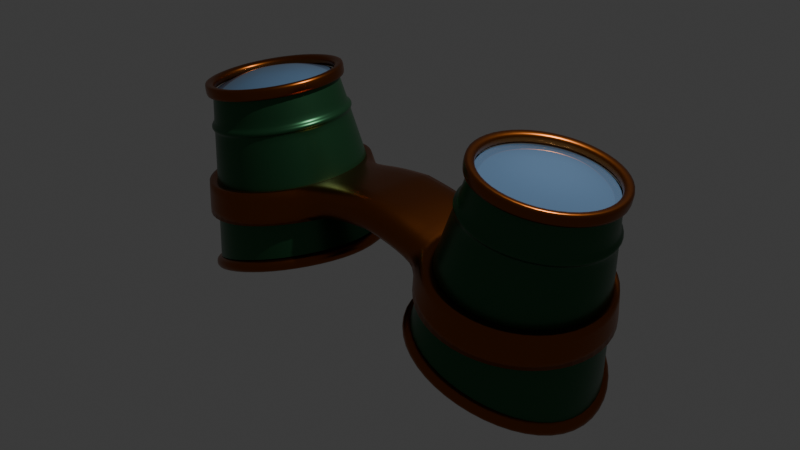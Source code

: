 # Source: Exercise_6__Gabbit_.blend  (saved by Blender 4.2.66; exported with 4.5.12 LTS)
import bpy
from mathutils import Matrix  # noqa: F401  (used for matrix-valued properties, if any)

bpy.ops.wm.read_factory_settings(use_empty=True)
scene = bpy.context.scene
scene.name = 'Scene'

# ---- collections
col_collection = bpy.data.collections.new('Collection'); scene.collection.children.link(col_collection)

# ---- materials (node trees are filled in below, after node groups)
mat_material_001 = bpy.data.materials.new('Material.001')
mat_material_002 = bpy.data.materials.new('Material.002')
mat_material = bpy.data.materials.new('Material')
mat_material.alpha_threshold = 0.0
mat_material.roughness = 0.5
mat_material.line_color = (0.0, 0.0, 0.0, 1.0)

# ---- material node trees
mat_material_001.use_nodes = True; mat_material_001.node_tree.nodes.clear()
_N = mat_material_001.node_tree.nodes; _L = mat_material_001.node_tree.links
n0 = _N.new('ShaderNodeBsdfPrincipled'); n0.name = 'Principled BSDF'; n0.location = (10, 300)
n0.inputs[0].default_value = (0.02947, 0.1193, 0.05006, 1.0)
n0.inputs[1].default_value = 0.7318
n0.inputs[2].default_value = 0.3182
n1 = _N.new('ShaderNodeOutputMaterial'); n1.name = 'Material Output'; n1.location = (300, 300)
_L.new(n0.outputs[0], n1.inputs[0])
n1.is_active_output = True
mat_material_002.use_nodes = True; mat_material_002.node_tree.nodes.clear()
_N = mat_material_002.node_tree.nodes; _L = mat_material_002.node_tree.links
n0 = _N.new('ShaderNodeBsdfPrincipled'); n0.name = 'Principled BSDF'; n0.location = (10, 300)
n0.inputs[0].default_value = (0.2893, 0.08239, 0.01697, 1.0)
n0.inputs[1].default_value = 1.0
n0.inputs[2].default_value = 0.3136
n1 = _N.new('ShaderNodeOutputMaterial'); n1.name = 'Material Output'; n1.location = (300, 300)
_L.new(n0.outputs[0], n1.inputs[0])
n1.is_active_output = True
mat_material.use_nodes = True; mat_material.node_tree.nodes.clear()
_N = mat_material.node_tree.nodes; _L = mat_material.node_tree.links
n0 = _N.new('ShaderNodeOutputMaterial'); n0.name = 'Material Output'; n0.location = (300, 300)
n1 = _N.new('ShaderNodeBsdfPrincipled'); n1.name = 'Principled BSDF'; n1.location = (10, 300)
n1.inputs[0].default_value = (0.2835, 0.4918, 0.8001, 1.0)
n1.inputs[1].default_value = 0.6864
n1.inputs[2].default_value = 0.0
n1.inputs[3].default_value = 1.45
_L.new(n1.outputs[0], n0.inputs[0])
n0.is_active_output = True

# ---- world
world_world = bpy.data.worlds.new('World'); scene.world = world_world
world_world.use_nodes = True; world_world.node_tree.nodes.clear()
_N = world_world.node_tree.nodes; _L = world_world.node_tree.links
n0 = _N.new('ShaderNodeOutputWorld'); n0.name = 'World Output'; n0.location = (300, 300)
n1 = _N.new('ShaderNodeBackground'); n1.name = 'Background'; n1.location = (10, 300)
n1.inputs[0].default_value = (0.05088, 0.05088, 0.05088, 1.0)
_L.new(n1.outputs[0], n0.inputs[0])
n0.is_active_output = True
world_world.color = (0.05088, 0.05088, 0.05088)
world_world.sun_shadow_jitter_overblur = 0.0

# ---- cameras
cam_camera = bpy.data.cameras.new('Camera')
cam_camera.clip_end = 100.0
cam_camera.ortho_scale = 7.314

# ---- lights
light_light = bpy.data.lights.new('Light', 'POINT')
light_light.energy = 1000.0
light_light.shadow_soft_size = 0.1

# ---- meshes
me_cylinder = bpy.data.meshes.new('Cylinder')
me_cylinder.from_pydata([(1.06e-11, 1.001, -0.6949), (1.408e-09, 0.7164, 1.007), (0.5007, 0.8672, -0.6439), (0.3582, 0.6205, 1.007), (0.8672, 0.5007, -0.6306), (0.6205, 0.3582, 1.007), (1.001, 4.568e-11, -0.6525), (0.7164, -1.408e-09, 1.007), (0.8672, -0.5007, -0.6306), (0.6205, -0.3582, 1.007), (0.5007, -0.8672, -0.6439), (0.3582, -0.6205, 1.007), (1.06e-11, -1.001, -0.6949), (1.408e-09, -0.7164, 1.007), (-0.5007, -0.8672, -0.7951), (-0.3582, -0.6205, 1.007), (-0.8672, -0.5007, -0.9174), (-0.6205, -0.3582, 1.007), (-1.001, 4.568e-11, -0.9861), (-0.7164, -1.408e-09, 1.007), (-0.8672, 0.5007, -0.9174), (-0.6205, 0.3582, 1.007), (-0.5007, 0.8672, -0.7951), (-0.3582, 0.6205, 1.007), (1.163e-09, 0.7659, 0.7106), (1.086e-09, 0.7813, 0.6178), (-0.0001031, 0.8035, 0.6803), (-0.0001031, 0.8089, 0.6481), (0.3916, 0.6783, 0.6181), (0.3837, 0.6645, 0.7108), (0.4053, 0.7021, 0.6484), (0.4025, 0.6973, 0.6806), (0.6788, 0.3919, 0.6182), (0.6649, 0.3839, 0.7109), (0.7025, 0.4056, 0.6485), (0.6976, 0.4028, 0.6807), (0.7829, -1.078e-09, 0.618), (0.7671, -1.157e-09, 0.7108), (0.8103, -8.371e-10, 0.6483), (0.8048, -8.644e-10, 0.6805), (0.6788, -0.3919, 0.6182), (0.6649, -0.3839, 0.7109), (0.7025, -0.4056, 0.6485), (0.6976, -0.4028, 0.6807), (0.3916, -0.6783, 0.6181), (0.3837, -0.6645, 0.7108), (0.4053, -0.7021, 0.6484), (0.4025, -0.6973, 0.6806), (1.086e-09, -0.7813, 0.6178), (1.163e-09, -0.7659, 0.7106), (-0.0001031, -0.8089, 0.6481), (-0.0001031, -0.8035, 0.6803), (-0.3889, -0.6736, 0.6172), (-0.3816, -0.6609, 0.7101), (-0.4029, -0.6976, 0.6475), (-0.4003, -0.6932, 0.6798), (-0.6703, -0.387, 0.6166), (-0.6584, -0.3801, 0.7097), (-0.6945, -0.4009, 0.647), (-0.6904, -0.3985, 0.6793), (-0.7721, -1.132e-09, 0.6163), (-0.7588, -1.198e-09, 0.7094), (-0.8001, -8.89e-10, 0.6467), (-0.7955, -9.118e-10, 0.679), (-0.6703, 0.387, 0.6166), (-0.6584, 0.3801, 0.7097), (-0.6945, 0.4009, 0.647), (-0.6904, 0.3985, 0.6793), (-0.3889, 0.6736, 0.6172), (-0.3816, 0.6609, 0.7101), (-0.4029, 0.6976, 0.6475), (-0.4003, 0.6932, 0.6798), (8.641e-10, 0.8268, 0.3467), (0.415, 0.7189, 0.3473), (-0.4104, 0.7108, 0.3458), (0.7197, 0.4155, 0.3474), (0.8295, -8.386e-10, 0.3472), (0.7197, -0.4155, 0.3474), (0.415, -0.7189, 0.3473), (8.641e-10, -0.8268, 0.3467), (-0.4104, -0.7108, 0.3458), (-0.7052, -0.4071, 0.3448), (-0.811, -9.323e-10, 0.3443), (-0.7052, 0.4071, 0.3448), (0.4418, 0.7653, 0.0372), (0.7664, 0.4425, 0.03743), (0.8828, -5.643e-10, 0.03705), (0.7664, -0.4425, 0.03743), (0.4418, -0.7653, 0.0372), (6.098e-10, -0.8788, 0.03637), (-0.435, -0.7534, 0.03494), (-0.7452, -0.4302, 0.03349), (-0.8556, -7.033e-10, 0.03278), (-0.7452, 0.4302, 0.03349), (6.098e-10, 0.8788, 0.03637), (-0.435, 0.7534, 0.03494)], [], [(74, 68, 25, 72), (75, 32, 36, 76), (76, 36, 40, 77), (77, 40, 44, 78), (78, 44, 48, 79), (79, 48, 52, 80), (80, 52, 56, 81), (81, 56, 60, 82), (82, 60, 64, 83), (83, 64, 68, 74), (72, 25, 28, 73), (73, 28, 32, 75), (65, 21, 23, 69), (61, 19, 21, 65), (57, 17, 19, 61), (53, 15, 17, 57), (49, 13, 15, 53), (45, 11, 13, 49), (41, 9, 11, 45), (37, 7, 9, 41), (33, 5, 7, 37), (29, 3, 5, 33), (24, 1, 3, 29), (69, 24, 26, 71), (71, 26, 27, 70), (70, 27, 25, 68), (65, 69, 71, 67), (67, 71, 70, 66), (66, 70, 68, 64), (61, 65, 67, 63), (63, 67, 66, 62), (62, 66, 64, 60), (57, 61, 63, 59), (59, 63, 62, 58), (58, 62, 60, 56), (53, 57, 59, 55), (55, 59, 58, 54), (54, 58, 56, 52), (49, 53, 55, 51), (51, 55, 54, 50), (50, 54, 52, 48), (45, 49, 51, 47), (47, 51, 50, 46), (46, 50, 48, 44), (41, 45, 47, 43), (43, 47, 46, 42), (42, 46, 44, 40), (37, 41, 43, 39), (39, 43, 42, 38), (38, 42, 40, 36), (33, 37, 39, 35), (35, 39, 38, 34), (34, 38, 36, 32), (29, 33, 35, 31), (31, 35, 34, 30), (30, 34, 32, 28), (24, 29, 31, 26), (26, 31, 30, 27), (27, 30, 28, 25), (69, 23, 1, 24), (84, 73, 75, 85), (94, 72, 73, 84), (93, 83, 74, 95), (92, 82, 83, 93), (91, 81, 82, 92), (90, 80, 81, 91), (89, 79, 80, 90), (88, 78, 79, 89), (87, 77, 78, 88), (86, 76, 77, 87), (85, 75, 76, 86), (95, 74, 72, 94), (22, 95, 94, 0), (4, 85, 86, 6), (6, 86, 87, 8), (8, 87, 88, 10), (10, 88, 89, 12), (12, 89, 90, 14), (14, 90, 91, 16), (16, 91, 92, 18), (18, 92, 93, 20), (20, 93, 95, 22), (0, 94, 84, 2), (2, 84, 85, 4)])
me_cylinder.polygons.foreach_set('use_smooth', [True] * 84)
_k = {(0, 2): 0.5, (2, 4): 0.5, (4, 6): 0.5, (6, 8): 0.5, (8, 10): 0.5, (10, 12): 0.5, (12, 14): 0.5, (14, 16): 0.5, (16, 18): 0.5, (18, 20): 0.5, (20, 22): 0.5, (0, 22): 0.5, (24, 69): 0.4, (25, 68): 0.4, (65, 69): 0.4, (64, 68): 0.4, (61, 65): 0.4, (60, 64): 0.4, (57, 61): 0.4, (56, 60): 0.4, (53, 57): 0.4, (52, 56): 0.4, (49, 53): 0.4, (48, 52): 0.4, (45, 49): 0.4, (44, 48): 0.4, (41, 45): 0.4, (40, 44): 0.4, (37, 41): 0.4, (36, 40): 0.4, (33, 37): 0.4, (32, 36): 0.4, (29, 33): 0.4, (28, 32): 0.4, (24, 29): 0.4, (25, 28): 0.4}
me_cylinder.attributes.new('crease_edge', 'FLOAT', 'EDGE').data.foreach_set('value', [_k.get((min(e.vertices), max(e.vertices)), 0.0) for e in me_cylinder.edges])
_uv = me_cylinder.uv_layers.new(name='UVMap')
_uv.uv.foreach_set('vector', [0.08333, 0.8165, 0.08333, 0.8918, 7.451e-08, 0.8856, 7.451e-08, 0.806, 0.8333, 0.7986, 0.8333, 0.8812, 0.75, 0.8827, 0.75, 0.8011, 0.75, 0.8011, 0.75, 0.8827, 0.6667, 0.8812, 0.6667, 0.7986, 0.6667, 0.7986, 0.6667, 0.8812, 0.5833, 0.8821, 0.5833, 0.8001, 0.5833, 0.8001, 0.5833, 0.8821, 0.5, 0.8856, 0.5, 0.806, 0.5, 0.806, 0.5, 0.8856, 0.4167, 0.8918, 0.4167, 0.8165, 0.4167, 0.8165, 0.4167, 0.8918, 0.3333, 0.8985, 0.3333, 0.8279, 0.3333, 0.8279, 0.3333, 0.8985, 0.25, 0.9019, 0.25, 0.8337, 0.25, 0.8337, 0.25, 0.9019, 0.1667, 0.8985, 0.1667, 0.8279, 0.1667, 0.8279, 0.1667, 0.8985, 0.08333, 0.8918, 0.08333, 0.8165, 1.0, 0.806, 1.0, 0.8856, 0.9167, 0.8821, 0.9167, 0.8001, 0.9167, 0.8001, 0.9167, 0.8821, 0.8333, 0.8812, 0.8333, 0.7986, 0.1667, 0.9227, 0.1667, 1.0, 0.08333, 1.0, 0.08333, 0.9176, 0.25, 0.9253, 0.25, 1.0, 0.1667, 1.0, 0.1667, 0.9227, 0.3333, 0.9227, 0.3333, 1.0, 0.25, 1.0, 0.25, 0.9253, 0.4167, 0.9176, 0.4167, 1.0, 0.3333, 1.0, 0.3333, 0.9227, 0.5, 0.9128, 0.5, 1.0, 0.4167, 1.0, 0.4167, 0.9176, 0.5833, 0.9102, 0.5833, 1.0, 0.5, 1.0, 0.5, 0.9128, 0.6667, 0.9095, 0.6667, 1.0, 0.5833, 1.0, 0.5833, 0.9102, 0.75, 0.9107, 0.75, 1.0, 0.6667, 1.0, 0.6667, 0.9095, 0.8333, 0.9095, 0.8333, 1.0, 0.75, 1.0, 0.75, 0.9107, 0.9167, 0.9102, 0.9167, 1.0, 0.8333, 1.0, 0.8333, 0.9095, 1.0, 0.9128, 1.0, 1.0, 0.9167, 1.0, 0.9167, 0.9102, 0.08333, 0.9176, 7.451e-08, 0.9128, 7.451e-08, 0.9037, 0.08333, 0.909, 0.08333, 0.909, 7.451e-08, 0.9037, 7.451e-08, 0.8947, 0.08333, 0.9004, 0.08333, 0.9004, 7.451e-08, 0.8947, 7.451e-08, 0.8856, 0.08333, 0.8918, 0.1667, 0.9227, 0.08333, 0.9176, 0.08333, 0.909, 0.1667, 0.9146, 0.1667, 0.9146, 0.08333, 0.909, 0.08333, 0.9004, 0.1667, 0.9066, 0.1667, 0.9066, 0.08333, 0.9004, 0.08333, 0.8918, 0.1667, 0.8985, 0.25, 0.9253, 0.1667, 0.9227, 0.1667, 0.9146, 0.25, 0.9175, 0.25, 0.9175, 0.1667, 0.9146, 0.1667, 0.9066, 0.25, 0.9097, 0.25, 0.9097, 0.1667, 0.9066, 0.1667, 0.8985, 0.25, 0.9019, 0.3333, 0.9227, 0.25, 0.9253, 0.25, 0.9175, 0.3333, 0.9146, 0.3333, 0.9146, 0.25, 0.9175, 0.25, 0.9097, 0.3333, 0.9066, 0.3333, 0.9066, 0.25, 0.9097, 0.25, 0.9019, 0.3333, 0.8985, 0.4167, 0.9176, 0.3333, 0.9227, 0.3333, 0.9146, 0.4167, 0.909, 0.4167, 0.909, 0.3333, 0.9146, 0.3333, 0.9066, 0.4167, 0.9004, 0.4167, 0.9004, 0.3333, 0.9066, 0.3333, 0.8985, 0.4167, 0.8918, 0.5, 0.9128, 0.4167, 0.9176, 0.4167, 0.909, 0.5, 0.9037, 0.5, 0.9037, 0.4167, 0.909, 0.4167, 0.9004, 0.5, 0.8947, 0.5, 0.8947, 0.4167, 0.9004, 0.4167, 0.8918, 0.5, 0.8856, 0.5833, 0.9102, 0.5, 0.9128, 0.5, 0.9037, 0.5833, 0.9009, 0.5833, 0.9009, 0.5, 0.9037, 0.5, 0.8947, 0.5833, 0.8915, 0.5833, 0.8915, 0.5, 0.8947, 0.5, 0.8856, 0.5833, 0.8821, 0.6667, 0.9095, 0.5833, 0.9102, 0.5833, 0.9009, 0.6667, 0.9001, 0.6667, 0.9001, 0.5833, 0.9009, 0.5833, 0.8915, 0.6667, 0.8906, 0.6667, 0.8906, 0.5833, 0.8915, 0.5833, 0.8821, 0.6667, 0.8812, 0.75, 0.9107, 0.6667, 0.9095, 0.6667, 0.9001, 0.75, 0.9014, 0.75, 0.9014, 0.6667, 0.9001, 0.6667, 0.8906, 0.75, 0.892, 0.75, 0.892, 0.6667, 0.8906, 0.6667, 0.8812, 0.75, 0.8827, 0.8333, 0.9095, 0.75, 0.9107, 0.75, 0.9014, 0.8333, 0.9001, 0.8333, 0.9001, 0.75, 0.9014, 0.75, 0.892, 0.8333, 0.8906, 0.8333, 0.8906, 0.75, 0.892, 0.75, 0.8827, 0.8333, 0.8812, 0.9167, 0.9102, 0.8333, 0.9095, 0.8333, 0.9001, 0.9167, 0.9009, 0.9167, 0.9009, 0.8333, 0.9001, 0.8333, 0.8906, 0.9167, 0.8915, 0.9167, 0.8915, 0.8333, 0.8906, 0.8333, 0.8812, 0.9167, 0.8821, 1.0, 0.9128, 0.9167, 0.9102, 0.9167, 0.9009, 1.0, 0.9037, 1.0, 0.9037, 0.9167, 0.9009, 0.9167, 0.8915, 1.0, 0.8947, 1.0, 0.8947, 0.9167, 0.8915, 0.9167, 0.8821, 1.0, 0.8856, 0.08333, 0.9176, 0.08333, 1.0, 7.451e-08, 1.0, 7.451e-08, 0.9128, 0.9167, 0.7062, 0.9167, 0.8001, 0.8333, 0.7986, 0.8333, 0.7039, 1.0, 0.7148, 1.0, 0.806, 0.9167, 0.8001, 0.9167, 0.7062, 0.1667, 0.747, 0.1667, 0.8279, 0.08333, 0.8165, 0.08333, 0.7303, 0.25, 0.7556, 0.25, 0.8337, 0.1667, 0.8279, 0.1667, 0.747, 0.3333, 0.747, 0.3333, 0.8279, 0.25, 0.8337, 0.25, 0.7556, 0.4167, 0.7303, 0.4167, 0.8165, 0.3333, 0.8279, 0.3333, 0.747, 0.5, 0.7148, 0.5, 0.806, 0.4167, 0.8165, 0.4167, 0.7303, 0.5833, 0.7062, 0.5833, 0.8001, 0.5, 0.806, 0.5, 0.7148, 0.6667, 0.7039, 0.6667, 0.7986, 0.5833, 0.8001, 0.5833, 0.7062, 0.75, 0.7077, 0.75, 0.8011, 0.6667, 0.7986, 0.6667, 0.7039, 0.8333, 0.7039, 0.8333, 0.7986, 0.75, 0.8011, 0.75, 0.7077, 0.08333, 0.7303, 0.08333, 0.8165, 7.451e-08, 0.806, 7.451e-08, 0.7148, 0.08333, 0.5, 0.08333, 0.7303, 7.451e-08, 0.7148, 7.451e-08, 0.5, 0.8333, 0.5, 0.8333, 0.7039, 0.75, 0.7077, 0.75, 0.5, 0.75, 0.5, 0.75, 0.7077, 0.6667, 0.7039, 0.6667, 0.5, 0.6667, 0.5, 0.6667, 0.7039, 0.5833, 0.7062, 0.5833, 0.5, 0.5833, 0.5, 0.5833, 0.7062, 0.5, 0.7148, 0.5, 0.5, 0.5, 0.5, 0.5, 0.7148, 0.4167, 0.7303, 0.4167, 0.5, 0.4167, 0.5, 0.4167, 0.7303, 0.3333, 0.747, 0.3333, 0.5, 0.3333, 0.5, 0.3333, 0.747, 0.25, 0.7556, 0.25, 0.5, 0.25, 0.5, 0.25, 0.7556, 0.1667, 0.747, 0.1667, 0.5, 0.1667, 0.5, 0.1667, 0.747, 0.08333, 0.7303, 0.08333, 0.5, 1.0, 0.5, 1.0, 0.7148, 0.9167, 0.7062, 0.9167, 0.5, 0.9167, 0.5, 0.9167, 0.7062, 0.8333, 0.7039, 0.8333, 0.5])
me_cylinder.materials.append(mat_material_001)
me_cylinder.update()
me_cylinder_001 = bpy.data.meshes.new('Cylinder.001')
me_cylinder_001.from_pydata([(1.827e-10, 0.9317, -0.7037), (0.4659, 0.8069, -0.6562), (0.8069, 0.4659, -0.6438), (0.9317, -1.303e-10, -0.6643), (0.8069, -0.4659, -0.6438), (0.4659, -0.8069, -0.6562), (1.827e-10, -0.9317, -0.7037), (-0.4659, -0.8069, -0.7969), (-0.8069, -0.4659, -0.9107), (-0.9317, -1.303e-10, -0.9746), (-0.8069, 0.4659, -0.9107), (-0.4659, 0.8069, -0.7969), (1.728e-10, 0.9304, -0.8356), (0.4652, 0.8058, -0.7882), (0.8058, 0.4652, -0.7758), (0.9304, -1.728e-10, -0.7962), (0.8058, -0.4652, -0.7758), (0.4652, -0.8058, -0.7882), (1.728e-10, -0.9304, -0.8356), (-0.4652, -0.8058, -0.9289), (-0.8058, -0.4652, -1.043), (-0.9304, -1.728e-10, -1.107), (-0.8058, 0.4652, -1.043), (-0.4652, 0.8058, -0.9289), (5.489e-10, 1.072, -0.6949), (0.5362, 0.9288, -0.6439), (0.9288, 0.5362, -0.6306), (1.072, 2.366e-09, -0.6525), (0.9288, -0.5362, -0.6306), (0.5362, -0.9288, -0.6439), (5.489e-10, -1.072, -0.6949), (-0.5362, -0.9288, -0.7951), (-0.9288, -0.5362, -0.9174), (-1.072, 2.366e-09, -0.9861), (-0.9288, 0.5362, -0.9174), (-0.5362, 0.9288, -0.7951), (5.489e-10, 1.072, -0.8367), (0.5362, 0.9288, -0.7857), (0.9288, 0.5362, -0.7724), (1.072, 2.366e-09, -0.7944), (0.9288, -0.5362, -0.7724), (0.5362, -0.9288, -0.7857), (5.489e-10, -1.072, -0.8367), (-0.5362, -0.9288, -0.937), (-0.9288, -0.5362, -1.059), (-1.072, 2.366e-09, -1.128), (-0.9288, 0.5362, -1.059), (-0.5362, 0.9288, -0.937)], [], [(17, 16, 40, 41), (12, 23, 47, 36), (0, 1, 25, 24), (16, 15, 39, 40), (7, 8, 32, 31), (2, 3, 27, 26), (23, 22, 46, 47), (15, 14, 38, 39), (22, 21, 45, 46), (9, 10, 34, 33), (4, 5, 29, 28), (14, 13, 37, 38), (27, 28, 40, 39), (35, 24, 36, 47), (24, 25, 37, 36), (26, 27, 39, 38), (34, 35, 47, 46), (25, 26, 38, 37), (33, 34, 46, 45), (32, 33, 45, 44), (31, 32, 44, 43), (30, 31, 43, 42), (29, 30, 42, 41), (28, 29, 41, 40), (5, 6, 30, 29), (10, 11, 35, 34), (18, 17, 41, 42), (3, 4, 28, 27), (8, 9, 33, 32), (19, 18, 42, 43), (20, 19, 43, 44), (1, 2, 26, 25), (6, 7, 31, 30), (13, 12, 36, 37), (11, 0, 24, 35), (21, 20, 44, 45), (13, 14, 2, 1), (14, 15, 3, 2), (15, 16, 4, 3), (16, 17, 5, 4), (17, 18, 6, 5), (18, 19, 7, 6), (19, 20, 8, 7), (20, 21, 9, 8), (21, 22, 10, 9), (22, 23, 11, 10), (23, 12, 0, 11), (12, 13, 1, 0)])
me_cylinder_001.polygons.foreach_set('use_smooth', [True] * 48)
_k = {(0, 1): 0.5, (1, 2): 0.5, (2, 3): 0.5, (3, 4): 0.5, (4, 5): 0.5, (5, 6): 0.5, (6, 7): 0.5, (7, 8): 0.5, (8, 9): 0.5, (9, 10): 0.5, (10, 11): 0.5, (0, 11): 0.5}
me_cylinder_001.attributes.new('crease_edge', 'FLOAT', 'EDGE').data.foreach_set('value', [_k.get((min(e.vertices), max(e.vertices)), 0.0) for e in me_cylinder_001.edges])
_uv = me_cylinder_001.uv_layers.new(name='UVMap')
_uv.uv.foreach_set('vector', [0.0, 0.0, 0.0, 0.0, 0.0, 0.0, 0.0, 0.0, 0.0, 0.0, 0.0, 0.0, 0.0, 0.0, 0.0, 0.0, 1.0, 0.5, 0.9167, 0.5, 0.9167, 0.5, 1.0, 0.5, 0.0, 0.0, 0.0, 0.0, 0.0, 0.0, 0.0, 0.0, 0.4167, 0.5, 0.3333, 0.5, 0.3333, 0.5, 0.4167, 0.5, 0.8333, 0.5, 0.75, 0.5, 0.75, 0.5, 0.8333, 0.5, 0.0, 0.0, 0.0, 0.0, 0.0, 0.0, 0.0, 0.0, 0.0, 0.0, 0.0, 0.0, 0.0, 0.0, 0.0, 0.0, 0.0, 0.0, 0.0, 0.0, 0.0, 0.0, 0.0, 0.0, 0.25, 0.5, 0.1667, 0.5, 0.1667, 0.5, 0.25, 0.5, 0.6667, 0.5, 0.5833, 0.5, 0.5833, 0.5, 0.6667, 0.5, 0.0, 0.0, 0.0, 0.0, 0.0, 0.0, 0.0, 0.0, 0.75, 0.5, 0.6667, 0.5, 0.6667, 0.5, 0.75, 0.5, 0.08333, 0.5, 7.451e-08, 0.5, 7.451e-08, 0.5, 0.08333, 0.5, 1.0, 0.5, 0.9167, 0.5, 0.9167, 0.5, 1.0, 0.5, 0.8333, 0.5, 0.75, 0.5, 0.75, 0.5, 0.8333, 0.5, 0.1667, 0.5, 0.08333, 0.5, 0.08333, 0.5, 0.1667, 0.5, 0.9167, 0.5, 0.8333, 0.5, 0.8333, 0.5, 0.9167, 0.5, 0.25, 0.5, 0.1667, 0.5, 0.1667, 0.5, 0.25, 0.5, 0.3333, 0.5, 0.25, 0.5, 0.25, 0.5, 0.3333, 0.5, 0.4167, 0.5, 0.3333, 0.5, 0.3333, 0.5, 0.4167, 0.5, 0.5, 0.5, 0.4167, 0.5, 0.4167, 0.5, 0.5, 0.5, 0.5833, 0.5, 0.5, 0.5, 0.5, 0.5, 0.5833, 0.5, 0.6667, 0.5, 0.5833, 0.5, 0.5833, 0.5, 0.6667, 0.5, 0.5833, 0.5, 0.5, 0.5, 0.5, 0.5, 0.5833, 0.5, 0.1667, 0.5, 0.08333, 0.5, 0.08333, 0.5, 0.1667, 0.5, 0.0, 0.0, 0.0, 0.0, 0.0, 0.0, 0.0, 0.0, 0.75, 0.5, 0.6667, 0.5, 0.6667, 0.5, 0.75, 0.5, 0.3333, 0.5, 0.25, 0.5, 0.25, 0.5, 0.3333, 0.5, 0.0, 0.0, 0.0, 0.0, 0.0, 0.0, 0.0, 0.0, 0.0, 0.0, 0.0, 0.0, 0.0, 0.0, 0.0, 0.0, 0.9167, 0.5, 0.8333, 0.5, 0.8333, 0.5, 0.9167, 0.5, 0.5, 0.5, 0.4167, 0.5, 0.4167, 0.5, 0.5, 0.5, 0.0, 0.0, 0.0, 0.0, 0.0, 0.0, 0.0, 0.0, 0.08333, 0.5, 7.451e-08, 0.5, 7.451e-08, 0.5, 0.08333, 0.5, 0.0, 0.0, 0.0, 0.0, 0.0, 0.0, 0.0, 0.0, 0.0, 0.0, 0.0, 0.0, 0.8333, 0.5, 0.9167, 0.5, 0.0, 0.0, 0.0, 0.0, 0.75, 0.5, 0.8333, 0.5, 0.0, 0.0, 0.0, 0.0, 0.6667, 0.5, 0.75, 0.5, 0.0, 0.0, 0.0, 0.0, 0.5833, 0.5, 0.6667, 0.5, 0.0, 0.0, 0.0, 0.0, 0.5, 0.5, 0.5833, 0.5, 0.0, 0.0, 0.0, 0.0, 0.4167, 0.5, 0.5, 0.5, 0.0, 0.0, 0.0, 0.0, 0.3333, 0.5, 0.4167, 0.5, 0.0, 0.0, 0.0, 0.0, 0.25, 0.5, 0.3333, 0.5, 0.0, 0.0, 0.0, 0.0, 0.1667, 0.5, 0.25, 0.5, 0.0, 0.0, 0.0, 0.0, 0.08333, 0.5, 0.1667, 0.5, 0.0, 0.0, 0.0, 0.0, 7.451e-08, 0.5, 0.08333, 0.5, 0.0, 0.0, 0.0, 0.0, 0.9167, 0.5, 1.0, 0.5])
me_cylinder_001.materials.append(mat_material_002)
me_cylinder_001.update()
me_cylinder_002 = bpy.data.meshes.new('Cylinder.002')
me_cylinder_002.from_pydata([(-0.3926, 0.6799, 1.007), (-0.3448, 0.5973, 1.01), (8.181e-10, 0.7851, 1.007), (-0.6799, 0.3926, 1.007), (-0.3926, 0.6799, 1.134), (8.181e-10, 0.7851, 1.134), (-0.6799, 0.3926, 1.134), (-0.335, 0.5803, 1.132), (7.837e-10, 0.67, 1.132), (-0.5803, 0.335, 1.132), (-0.67, -2.327e-10, 1.132), (-0.5803, -0.335, 1.132), (-0.7851, -1.543e-09, 1.134), (-0.6799, -0.3926, 1.134), (-0.7851, -1.543e-09, 1.007), (-0.6897, -1.356e-09, 1.01), (-0.6799, -0.3926, 1.007), (-0.5973, -0.3448, 1.01), (-0.3926, -0.6799, 1.007), (-0.3448, -0.5973, 1.01), (8.181e-10, -0.7851, 1.007), (-0.3926, -0.6799, 1.134), (8.181e-10, -0.7851, 1.134), (-0.335, -0.5803, 1.132), (7.837e-10, -0.67, 1.132), (0.335, -0.5803, 1.132), (0.5803, -0.335, 1.132), (0.3926, -0.6799, 1.134), (0.6799, -0.3926, 1.134), (0.3926, -0.6799, 1.007), (0.3448, -0.5973, 1.01), (0.6799, -0.3926, 1.007), (0.5973, -0.3448, 1.01), (0.7851, -1.543e-09, 1.007), (0.6897, -1.356e-09, 1.01), (0.6799, 0.3926, 1.007), (0.7851, -1.543e-09, 1.134), (0.6799, 0.3926, 1.134), (0.67, -2.327e-10, 1.132), (0.5803, 0.335, 1.132), (0.335, 0.5803, 1.132), (0.3926, 0.6799, 1.134), (0.3926, 0.6799, 1.007), (0.3448, 0.5973, 1.01), (0.5973, 0.3448, 1.01), (8.916e-10, 0.6897, 1.01), (8.916e-10, -0.6897, 1.01), (-0.5973, 0.3448, 1.01)], [], [(45, 1, 0, 2), (1, 47, 3, 0), (2, 0, 4, 5), (0, 3, 6, 4), (5, 4, 7, 8), (4, 6, 9, 7), (6, 12, 10, 9), (12, 13, 11, 10), (3, 14, 12, 6), (14, 16, 13, 12), (47, 15, 14, 3), (15, 17, 16, 14), (17, 19, 18, 16), (16, 18, 21, 13), (19, 46, 20, 18), (18, 20, 22, 21), (13, 21, 23, 11), (21, 22, 24, 23), (22, 27, 25, 24), (27, 28, 26, 25), (20, 29, 27, 22), (29, 31, 28, 27), (46, 30, 29, 20), (30, 32, 31, 29), (32, 34, 33, 31), (31, 33, 36, 28), (34, 44, 35, 33), (33, 35, 37, 36), (28, 36, 38, 26), (36, 37, 39, 38), (37, 41, 40, 39), (41, 5, 8, 40), (35, 42, 41, 37), (42, 2, 5, 41), (43, 45, 2, 42), (44, 43, 42, 35), (45, 43, 40, 8), (43, 44, 39, 40), (44, 34, 38, 39), (34, 32, 26, 38), (32, 30, 25, 26), (30, 46, 24, 25), (46, 19, 23, 24), (19, 17, 11, 23), (17, 15, 10, 11), (15, 47, 9, 10), (47, 1, 7, 9), (1, 45, 8, 7)])
me_cylinder_002.polygons.foreach_set('use_smooth', [True] * 48)
_k = {(0, 2): 0.4, (0, 3): 0.4, (4, 5): 0.4, (4, 6): 0.4, (6, 12): 0.4, (12, 13): 0.4, (3, 14): 0.4, (14, 16): 0.4, (16, 18): 0.4, (18, 20): 0.4, (13, 21): 0.4, (21, 22): 0.4, (22, 27): 0.4, (27, 28): 0.4, (20, 29): 0.4, (29, 31): 0.4, (31, 33): 0.4, (33, 35): 0.4, (28, 36): 0.4, (36, 37): 0.4, (37, 41): 0.4, (5, 41): 0.4, (35, 42): 0.4, (2, 42): 0.4}
me_cylinder_002.attributes.new('crease_edge', 'FLOAT', 'EDGE').data.foreach_set('value', [_k.get((min(e.vertices), max(e.vertices)), 0.0) for e in me_cylinder_002.edges])
_uv = me_cylinder_002.uv_layers.new(name='UVMap')
_uv.uv.foreach_set('vector', [7.451e-08, 1.0, 0.08333, 1.0, 0.08333, 1.0, 7.451e-08, 1.0, 0.08333, 1.0, 0.1667, 1.0, 0.1667, 1.0, 0.08333, 1.0, 7.451e-08, 1.0, 0.08333, 1.0, 0.08333, 1.0, 7.451e-08, 1.0, 0.08333, 1.0, 0.1667, 1.0, 0.1667, 1.0, 0.08333, 1.0, 7.451e-08, 1.0, 0.08333, 1.0, 0.08333, 1.0, 7.451e-08, 1.0, 0.08333, 1.0, 0.1667, 1.0, 0.1667, 1.0, 0.08333, 1.0, 0.1667, 1.0, 0.25, 1.0, 0.25, 1.0, 0.1667, 1.0, 0.25, 1.0, 0.3333, 1.0, 0.3333, 1.0, 0.25, 1.0, 0.1667, 1.0, 0.25, 1.0, 0.25, 1.0, 0.1667, 1.0, 0.25, 1.0, 0.3333, 1.0, 0.3333, 1.0, 0.25, 1.0, 0.1667, 1.0, 0.25, 1.0, 0.25, 1.0, 0.1667, 1.0, 0.25, 1.0, 0.3333, 1.0, 0.3333, 1.0, 0.25, 1.0, 0.3333, 1.0, 0.4167, 1.0, 0.4167, 1.0, 0.3333, 1.0, 0.3333, 1.0, 0.4167, 1.0, 0.4167, 1.0, 0.3333, 1.0, 0.4167, 1.0, 0.5, 1.0, 0.5, 1.0, 0.4167, 1.0, 0.4167, 1.0, 0.5, 1.0, 0.5, 1.0, 0.4167, 1.0, 0.3333, 1.0, 0.4167, 1.0, 0.4167, 1.0, 0.3333, 1.0, 0.4167, 1.0, 0.5, 1.0, 0.5, 1.0, 0.4167, 1.0, 0.5, 1.0, 0.5833, 1.0, 0.5833, 1.0, 0.5, 1.0, 0.5833, 1.0, 0.6667, 1.0, 0.6667, 1.0, 0.5833, 1.0, 0.5, 1.0, 0.5833, 1.0, 0.5833, 1.0, 0.5, 1.0, 0.5833, 1.0, 0.6667, 1.0, 0.6667, 1.0, 0.5833, 1.0, 0.5, 1.0, 0.5833, 1.0, 0.5833, 1.0, 0.5, 1.0, 0.5833, 1.0, 0.6667, 1.0, 0.6667, 1.0, 0.5833, 1.0, 0.6667, 1.0, 0.75, 1.0, 0.75, 1.0, 0.6667, 1.0, 0.6667, 1.0, 0.75, 1.0, 0.75, 1.0, 0.6667, 1.0, 0.75, 1.0, 0.8333, 1.0, 0.8333, 1.0, 0.75, 1.0, 0.75, 1.0, 0.8333, 1.0, 0.8333, 1.0, 0.75, 1.0, 0.6667, 1.0, 0.75, 1.0, 0.75, 1.0, 0.6667, 1.0, 0.75, 1.0, 0.8333, 1.0, 0.8333, 1.0, 0.75, 1.0, 0.8333, 1.0, 0.9167, 1.0, 0.9167, 1.0, 0.8333, 1.0, 0.9167, 1.0, 1.0, 1.0, 1.0, 1.0, 0.9167, 1.0, 0.8333, 1.0, 0.9167, 1.0, 0.9167, 1.0, 0.8333, 1.0, 0.9167, 1.0, 1.0, 1.0, 1.0, 1.0, 0.9167, 1.0, 0.9167, 1.0, 1.0, 1.0, 1.0, 1.0, 0.9167, 1.0, 0.8333, 1.0, 0.9167, 1.0, 0.9167, 1.0, 0.8333, 1.0, 1.0, 1.0, 0.9167, 1.0, 0.9167, 1.0, 1.0, 1.0, 0.9167, 1.0, 0.8333, 1.0, 0.8333, 1.0, 0.9167, 1.0, 0.8333, 1.0, 0.75, 1.0, 0.75, 1.0, 0.8333, 1.0, 0.75, 1.0, 0.6667, 1.0, 0.6667, 1.0, 0.75, 1.0, 0.6667, 1.0, 0.5833, 1.0, 0.5833, 1.0, 0.6667, 1.0, 0.5833, 1.0, 0.5, 1.0, 0.5, 1.0, 0.5833, 1.0, 0.5, 1.0, 0.4167, 1.0, 0.4167, 1.0, 0.5, 1.0, 0.4167, 1.0, 0.3333, 1.0, 0.3333, 1.0, 0.4167, 1.0, 0.3333, 1.0, 0.25, 1.0, 0.25, 1.0, 0.3333, 1.0, 0.25, 1.0, 0.1667, 1.0, 0.1667, 1.0, 0.25, 1.0, 0.1667, 1.0, 0.08333, 1.0, 0.08333, 1.0, 0.1667, 1.0, 0.08333, 1.0, 7.451e-08, 1.0, 7.451e-08, 1.0, 0.08333, 1.0])
me_cylinder_002.materials.append(mat_material_002)
me_cylinder_002.update()
me_cylinder_003 = bpy.data.meshes.new('Cylinder.003')
me_cylinder_003.from_pydata([(-1.716, 0.7741, -0.1009), (-1.303, 0.6775, -0.03471), (-2.116, 0.6472, -0.1746), (-0.9929, 0.3826, 0.005689), (-0.8708, -0.02939, 0.009133), (-0.9652, -0.4474, -0.02369), (-1.255, -0.7586, -0.08554), (-1.661, -0.8775, -0.1594), (-2.069, -0.7727, -0.2249), (-2.369, -0.4773, -0.2645), (-2.487, -0.07352, -0.2682), (-2.396, 0.336, -0.2357), (-1.227, 0.7371, -0.3341), (-0.8962, 0.4234, -0.291), (-0.7667, -0.01541, -0.2875), (-0.8667, -0.4605, -0.3223), (-1.176, -0.7917, -0.3882), (-1.607, -0.917, -0.467), (-2.04, -0.8034, -0.5367), (-2.356, -0.4889, -0.5786), (-2.479, -0.06213, -0.5826), (-2.385, 0.3705, -0.5482), (-1.666, 0.8386, -0.4048), (-2.09, 0.7017, -0.4835), (-1.667, 0.9702, -0.423), (-1.725, 0.896, -0.07385), (-2.155, 0.8129, -0.5134), (-2.185, 0.7503, -0.1586), (-1.251, 0.7851, 0.002192), (-0.8941, 0.4464, 0.04861), (-2.507, 0.3927, -0.2287), (-2.611, -0.07772, -0.2661), (-2.475, -0.5417, -0.2618), (-2.13, -0.8811, -0.2163), (-1.661, -1.001, -0.141), (-1.196, -0.8648, -0.05621), (-0.8623, -0.5072, 0.01485), (-0.7538, -0.02702, 0.05256), (-1.163, 0.8535, -0.3418), (-0.783, 0.4932, -0.2922), (-0.6342, -0.01097, -0.2882), (-0.7491, -0.5224, -0.3282), (-1.104, -0.9028, -0.4039), (-1.6, -1.047, -0.4944), (-2.097, -0.9163, -0.5746), (-2.46, -0.5549, -0.6227), (-2.602, -0.06463, -0.6273), (-2.493, 0.4324, -0.5878), (-3.966e-05, -0.007201, 0.1755), (-3.967e-05, -0.484, 0.1589), (-3.966e-05, 0.4696, 0.1927), (-3.967e-05, 0.515, -0.1571), (-3.966e-05, 0.007201, -0.1755), (-3.967e-05, -0.5006, -0.1931), (-0.4312, -0.4956, 0.1227), (-0.3769, -0.01711, 0.1498), (-0.3915, 0.5041, -0.1889), (-0.3171, -0.001882, -0.1961), (-0.4471, 0.458, 0.1564), (-0.3746, -0.5115, -0.2248)], [], [(12, 13, 3, 1), (22, 12, 1, 0), (21, 23, 2, 11), (20, 21, 11, 10), (19, 20, 10, 9), (18, 19, 9, 8), (17, 18, 8, 7), (16, 17, 7, 6), (15, 16, 6, 5), (14, 15, 5, 4), (13, 14, 4, 3), (23, 22, 0, 2), (38, 28, 29, 39), (24, 25, 28, 38), (47, 30, 27, 26), (46, 31, 30, 47), (45, 32, 31, 46), (44, 33, 32, 45), (43, 34, 33, 44), (42, 35, 34, 43), (41, 36, 35, 42), (57, 56, 51, 52), (55, 54, 49, 48), (26, 27, 25, 24), (15, 14, 40, 41), (11, 2, 27, 30), (12, 22, 24, 38), (3, 4, 37, 29), (16, 15, 41, 42), (10, 11, 30, 31), (13, 12, 38, 39), (2, 0, 25, 27), (17, 16, 42, 43), (9, 10, 31, 32), (18, 17, 43, 44), (8, 9, 32, 33), (19, 18, 44, 45), (7, 8, 33, 34), (20, 19, 45, 46), (6, 7, 34, 35), (22, 23, 26, 24), (1, 3, 29, 28), (21, 20, 46, 47), (5, 6, 35, 36), (14, 13, 39, 40), (0, 1, 28, 25), (23, 21, 47, 26), (4, 5, 36, 37), (58, 55, 48, 50), (54, 59, 53, 49), (59, 57, 52, 53), (56, 58, 50, 51), (39, 29, 58, 56), (41, 40, 57, 59), (36, 41, 59, 54), (29, 37, 55, 58), (37, 36, 54, 55), (40, 39, 56, 57)])
me_cylinder_003.polygons.foreach_set('use_smooth', [True] * 58)
_k = {(1, 3): 0.61727, (0, 1): 0.61727, (2, 11): 0.61727, (10, 11): 0.61727, (9, 10): 0.61727, (8, 9): 0.61727, (7, 8): 0.61727, (6, 7): 0.61727, (5, 6): 0.61727, (4, 5): 0.61727, (3, 4): 0.61727, (0, 2): 0.61727, (22, 23): 0.61727, (13, 14): 0.61727, (14, 15): 0.61727, (15, 16): 0.61727, (16, 17): 0.61727, (17, 18): 0.61727, (18, 19): 0.61727, (19, 20): 0.61727, (20, 21): 0.61727, (21, 23): 0.61727, (12, 22): 0.61727, (12, 13): 0.61727, (28, 29): 0.61727, (25, 28): 0.61727, (27, 30): 0.61727, (30, 31): 0.61727, (31, 32): 0.61727, (32, 33): 0.61727, (33, 34): 0.61727, (34, 35): 0.61727, (35, 36): 0.61727, (36, 37): 0.61727, (29, 37): 0.61727, (25, 27): 0.61727, (49, 54): 0.2828, (24, 26): 0.61727, (39, 40): 0.61727, (40, 41): 0.61727, (41, 42): 0.61727, (42, 43): 0.61727, (43, 44): 0.61727, (44, 45): 0.61727, (45, 46): 0.61727, (46, 47): 0.61727, (26, 47): 0.61727, (24, 38): 0.61727, (38, 39): 0.61727, (51, 56): 0.2828, (29, 58): 0.2828, (53, 59): 0.2828, (36, 54): 0.2828, (39, 56): 0.2828, (50, 58): 0.2828, (41, 59): 0.2828}
me_cylinder_003.attributes.new('crease_edge', 'FLOAT', 'EDGE').data.foreach_set('value', [_k.get((min(e.vertices), max(e.vertices)), 0.0) for e in me_cylinder_003.edges])
_uv = me_cylinder_003.uv_layers.new(name='UVMap')
_uv.uv.foreach_set('vector', [0.9167, 0.7062, 0.8333, 0.7039, 0.8333, 0.7986, 0.9167, 0.8001, 1.0, 0.7148, 0.9167, 0.7062, 0.9167, 0.8001, 1.0, 0.806, 0.1667, 0.747, 0.08333, 0.7303, 0.08333, 0.8165, 0.1667, 0.8279, 0.25, 0.7556, 0.1667, 0.747, 0.1667, 0.8279, 0.25, 0.8337, 0.3333, 0.747, 0.25, 0.7556, 0.25, 0.8337, 0.3333, 0.8279, 0.4167, 0.7303, 0.3333, 0.747, 0.3333, 0.8279, 0.4167, 0.8165, 0.5, 0.7148, 0.4167, 0.7303, 0.4167, 0.8165, 0.5, 0.806, 0.5833, 0.7062, 0.5, 0.7148, 0.5, 0.806, 0.5833, 0.8001, 0.6667, 0.7039, 0.5833, 0.7062, 0.5833, 0.8001, 0.6667, 0.7986, 0.75, 0.7077, 0.6667, 0.7039, 0.6667, 0.7986, 0.75, 0.8011, 0.8333, 0.7039, 0.75, 0.7077, 0.75, 0.8011, 0.8333, 0.7986, 0.08333, 0.7303, 7.451e-08, 0.7148, 7.451e-08, 0.806, 0.08333, 0.8165, 0.9167, 0.7062, 0.9167, 0.8001, 0.8333, 0.7986, 0.8333, 0.7039, 1.0, 0.7148, 1.0, 0.806, 0.9167, 0.8001, 0.9167, 0.7062, 0.1667, 0.747, 0.1667, 0.8279, 0.08333, 0.8165, 0.08333, 0.7303, 0.25, 0.7556, 0.25, 0.8337, 0.1667, 0.8279, 0.1667, 0.747, 0.3333, 0.747, 0.3333, 0.8279, 0.25, 0.8337, 0.25, 0.7556, 0.4167, 0.7303, 0.4167, 0.8165, 0.3333, 0.8279, 0.3333, 0.747, 0.5, 0.7148, 0.5, 0.806, 0.4167, 0.8165, 0.4167, 0.7303, 0.5833, 0.7062, 0.5833, 0.8001, 0.5, 0.806, 0.5, 0.7148, 0.6667, 0.7039, 0.6667, 0.7986, 0.5833, 0.8001, 0.5833, 0.7062, 0.7502, 0.7077, 0.8333, 0.7133, 0.8333, 0.7039, 0.75, 0.7077, 0.7502, 0.8011, 0.6669, 0.7986, 0.6667, 0.7986, 0.75, 0.8011, 0.08333, 0.7303, 0.08333, 0.8165, 7.451e-08, 0.806, 7.451e-08, 0.7148, 0.6667, 0.7039, 0.75, 0.7077, 0.75, 0.7077, 0.6667, 0.7039, 0.1667, 0.8279, 0.08333, 0.8165, 0.08333, 0.8165, 0.1667, 0.8279, 0.9167, 0.7062, 1.0, 0.7148, 1.0, 0.7148, 0.9167, 0.7062, 0.8333, 0.7986, 0.75, 0.8011, 0.75, 0.8011, 0.8333, 0.7986, 0.5833, 0.7062, 0.6667, 0.7039, 0.6667, 0.7039, 0.5833, 0.7062, 0.25, 0.8337, 0.1667, 0.8279, 0.1667, 0.8279, 0.25, 0.8337, 0.8333, 0.7039, 0.9167, 0.7062, 0.9167, 0.7062, 0.8333, 0.7039, 0.08333, 0.8165, 7.451e-08, 0.806, 7.451e-08, 0.806, 0.08333, 0.8165, 0.5, 0.7148, 0.5833, 0.7062, 0.5833, 0.7062, 0.5, 0.7148, 0.3333, 0.8279, 0.25, 0.8337, 0.25, 0.8337, 0.3333, 0.8279, 0.4167, 0.7303, 0.5, 0.7148, 0.5, 0.7148, 0.4167, 0.7303, 0.4167, 0.8165, 0.3333, 0.8279, 0.3333, 0.8279, 0.4167, 0.8165, 0.3333, 0.747, 0.4167, 0.7303, 0.4167, 0.7303, 0.3333, 0.747, 0.5, 0.806, 0.4167, 0.8165, 0.4167, 0.8165, 0.5, 0.806, 0.25, 0.7556, 0.3333, 0.747, 0.3333, 0.747, 0.25, 0.7556, 0.5833, 0.8001, 0.5, 0.806, 0.5, 0.806, 0.5833, 0.8001, 7.451e-08, 0.7148, 0.08333, 0.7303, 0.08333, 0.7303, 7.451e-08, 0.7148, 0.9167, 0.8001, 0.8333, 0.7986, 0.8333, 0.7986, 0.9167, 0.8001, 0.1667, 0.747, 0.25, 0.7556, 0.25, 0.7556, 0.1667, 0.747, 0.6667, 0.7986, 0.5833, 0.8001, 0.5833, 0.8001, 0.6667, 0.7986, 0.75, 0.7077, 0.8333, 0.7039, 0.8333, 0.7039, 0.75, 0.7077, 1.0, 0.806, 0.9167, 0.8001, 0.9167, 0.8001, 1.0, 0.806, 0.08333, 0.7303, 0.1667, 0.747, 0.1667, 0.747, 0.08333, 0.7303, 0.75, 0.8011, 0.6667, 0.7986, 0.6667, 0.7986, 0.75, 0.8011, 0.8335, 0.7986, 0.7502, 0.8011, 0.75, 0.8011, 0.8333, 0.7986, 0.6669, 0.7986, 0.6667, 0.7134, 0.6667, 0.7039, 0.6667, 0.7986, 0.6667, 0.7134, 0.7502, 0.7077, 0.75, 0.7077, 0.6667, 0.7039, 0.8333, 0.7133, 0.8335, 0.7986, 0.8333, 0.7986, 0.8333, 0.7039, 0.8333, 0.7039, 0.8333, 0.7986, 0.8335, 0.7986, 0.8333, 0.7133, 0.6667, 0.7039, 0.75, 0.7077, 0.7502, 0.7077, 0.6667, 0.7134, 0.6667, 0.7986, 0.6667, 0.7039, 0.6667, 0.7134, 0.6669, 0.7986, 0.8333, 0.7986, 0.75, 0.8011, 0.7502, 0.8011, 0.8335, 0.7986, 0.75, 0.8011, 0.6667, 0.7986, 0.6669, 0.7986, 0.7502, 0.8011, 0.75, 0.7077, 0.8333, 0.7039, 0.8333, 0.7133, 0.7502, 0.7077])
me_cylinder_003.materials.append(mat_material_002)
me_cylinder_003.update()
me_cylinder_004 = bpy.data.meshes.new('Cylinder.004')
me_cylinder_004.from_pydata([(-0.3448, 0.5973, 1.025), (-0.6897, -1.356e-09, 1.032), (-0.5973, -0.3448, 1.023), (-0.3448, -0.5973, 1.023), (0.3448, -0.5973, 1.025), (0.5973, -0.3448, 1.025), (0.6897, -1.356e-09, 1.032), (0.3448, 0.5973, 1.023), (0.5973, 0.3448, 1.023), (6.192e-10, 0.6897, 1.032), (6.192e-10, -0.6897, 1.032), (-0.5973, 0.3448, 1.025), (-0.2178, 0.3772, 1.118), (-0.4355, 4.468e-09, 1.122), (-0.3772, -0.2178, 1.116), (-0.2178, -0.3772, 1.116), (0.2178, -0.3772, 1.118), (0.3772, -0.2178, 1.118), (0.4355, 3.25e-09, 1.122), (0.2178, 0.3772, 1.116), (0.3772, 0.2178, 1.116), (-6.207e-09, 0.4355, 1.122), (-6.388e-09, -0.4355, 1.122), (-0.3772, 0.2178, 1.118), (-0.1123, 0.1945, 1.156), (-0.2246, -1.103e-09, 1.158), (-0.1945, -0.1123, 1.155), (-0.1123, -0.1945, 1.155), (0.1123, -0.1945, 1.156), (0.1945, -0.1123, 1.156), (0.2246, -2.136e-09, 1.158), (0.1123, 0.1945, 1.155), (0.1945, 0.1123, 1.155), (-1.152e-08, 0.2246, 1.158), (-1.161e-08, -0.2246, 1.158), (-0.1945, 0.1123, 1.156), (-0.1159, 0.003671, 1.163), (-0.003671, 0.1159, 1.163), (0.003671, -0.1159, 1.163), (0.1159, -0.003671, 1.163)], [], [(6, 5, 17, 18), (11, 0, 12, 23), (9, 7, 19, 21), (3, 2, 14, 15), (5, 4, 16, 17), (0, 9, 21, 12), (2, 1, 13, 14), (4, 10, 22, 16), (8, 6, 18, 20), (1, 11, 23, 13), (7, 8, 20, 19), (10, 3, 15, 22), (12, 21, 33, 24), (14, 13, 25, 26), (16, 22, 34, 28), (20, 18, 30, 32), (13, 23, 35, 25), (19, 20, 32, 31), (22, 15, 27, 34), (18, 17, 29, 30), (23, 12, 24, 35), (21, 19, 31, 33), (15, 14, 26, 27), (17, 16, 28, 29), (35, 36, 26, 25), (36, 38, 27, 26), (38, 28, 34, 27), (24, 37, 36, 35), (37, 39, 38, 36), (39, 29, 28, 38), (33, 31, 37, 24), (31, 32, 39, 37), (32, 30, 29, 39)])
me_cylinder_004.polygons.foreach_set('use_smooth', [True] * 33)
_uv = me_cylinder_004.uv_layers.new(name='UVMap')
_uv.uv.foreach_set('vector', [0.0, 0.0, 0.0, 0.0, 0.0, 0.0, 0.0, 0.0, 0.0, 0.0, 0.0, 0.0, 0.0, 0.0, 0.0, 0.0, 0.0, 0.0, 0.0, 0.0, 0.0, 0.0, 0.0, 0.0, 0.0, 0.0, 0.0, 0.0, 0.0, 0.0, 0.0, 0.0, 0.0, 0.0, 0.0, 0.0, 0.0, 0.0, 0.0, 0.0, 0.0, 0.0, 0.0, 0.0, 0.0, 0.0, 0.0, 0.0, 0.0, 0.0, 0.0, 0.0, 0.0, 0.0, 0.0, 0.0, 0.0, 0.0, 0.0, 0.0, 0.0, 0.0, 0.0, 0.0, 0.0, 0.0, 0.0, 0.0, 0.0, 0.0, 0.0, 0.0, 0.0, 0.0, 0.0, 0.0, 0.0, 0.0, 0.0, 0.0, 0.0, 0.0, 0.0, 0.0, 0.0, 0.0, 0.0, 0.0, 0.0, 0.0, 0.0, 0.0, 0.0, 0.0, 0.0, 0.0, 0.0, 0.0, 0.0, 0.0, 0.0, 0.0, 0.0, 0.0, 0.0, 0.0, 0.0, 0.0, 0.0, 0.0, 0.0, 0.0, 0.0, 0.0, 0.0, 0.0, 0.0, 0.0, 0.0, 0.0, 0.0, 0.0, 0.0, 0.0, 0.0, 0.0, 0.0, 0.0, 0.0, 0.0, 0.0, 0.0, 0.0, 0.0, 0.0, 0.0, 0.0, 0.0, 0.0, 0.0, 0.0, 0.0, 0.0, 0.0, 0.0, 0.0, 0.0, 0.0, 0.0, 0.0, 0.0, 0.0, 0.0, 0.0, 0.0, 0.0, 0.0, 0.0, 0.0, 0.0, 0.0, 0.0, 0.0, 0.0, 0.0, 0.0, 0.0, 0.0, 0.0, 0.0, 0.0, 0.0, 0.0, 0.0, 0.0, 0.0, 0.0, 0.0, 0.0, 0.0, 0.0, 0.0, 0.0, 0.0, 0.0, 0.0, 0.0, 0.0, 0.0, 0.0, 0.0, 0.0, 0.0, 0.0, 0.0, 0.0, 0.0, 0.0, 0.0, 0.0, 0.0, 0.0, 0.0, 0.0, 0.0, 0.0, 0.0, 0.0, 0.0, 0.0, 0.0, 0.0, 0.0, 0.0, 0.0, 0.0, 0.0, 0.0, 0.0, 0.0, 0.0, 0.0, 0.0, 0.0, 0.0, 0.0, 0.0, 0.0, 0.0, 0.0, 0.0, 0.0, 0.0, 0.0, 0.0, 0.0, 0.0, 0.0, 0.0, 0.0, 0.0, 0.0, 0.0, 0.0, 0.0, 0.0, 0.0, 0.0, 0.0, 0.0, 0.0, 0.0, 0.0, 0.0, 0.0, 0.0, 0.0, 0.0, 0.0, 0.0, 0.0, 0.0, 0.0, 0.0])
me_cylinder_004.materials.append(mat_material)
me_cylinder_004.update()
me_cylinder_005 = bpy.data.meshes.new('Cylinder.005')
me_cylinder_005.from_pydata([(1.06e-11, 1.001, -0.6949), (1.408e-09, 0.7164, 1.007), (0.5007, 0.8672, -0.6439), (0.3582, 0.6205, 1.007), (0.8672, 0.5007, -0.6306), (0.6205, 0.3582, 1.007), (1.001, 4.568e-11, -0.6525), (0.7164, -1.408e-09, 1.007), (0.8672, -0.5007, -0.6306), (0.6205, -0.3582, 1.007), (0.5007, -0.8672, -0.6439), (0.3582, -0.6205, 1.007), (1.06e-11, -1.001, -0.6949), (1.408e-09, -0.7164, 1.007), (-0.5007, -0.8672, -0.7951), (-0.3582, -0.6205, 1.007), (-0.8672, -0.5007, -0.9174), (-0.6205, -0.3582, 1.007), (-1.001, 4.568e-11, -0.9861), (-0.7164, -1.408e-09, 1.007), (-0.8672, 0.5007, -0.9174), (-0.6205, 0.3582, 1.007), (-0.5007, 0.8672, -0.7951), (-0.3582, 0.6205, 1.007), (1.163e-09, 0.7659, 0.7106), (1.086e-09, 0.7813, 0.6178), (-0.0001031, 0.8035, 0.6803), (-0.0001031, 0.8089, 0.6481), (0.3916, 0.6783, 0.6181), (0.3837, 0.6645, 0.7108), (0.4053, 0.7021, 0.6484), (0.4025, 0.6973, 0.6806), (0.6788, 0.3919, 0.6182), (0.6649, 0.3839, 0.7109), (0.7025, 0.4056, 0.6485), (0.6976, 0.4028, 0.6807), (0.7829, -1.078e-09, 0.618), (0.7671, -1.157e-09, 0.7108), (0.8103, -8.371e-10, 0.6483), (0.8048, -8.644e-10, 0.6805), (0.6788, -0.3919, 0.6182), (0.6649, -0.3839, 0.7109), (0.7025, -0.4056, 0.6485), (0.6976, -0.4028, 0.6807), (0.3916, -0.6783, 0.6181), (0.3837, -0.6645, 0.7108), (0.4053, -0.7021, 0.6484), (0.4025, -0.6973, 0.6806), (1.086e-09, -0.7813, 0.6178), (1.163e-09, -0.7659, 0.7106), (-0.0001031, -0.8089, 0.6481), (-0.0001031, -0.8035, 0.6803), (-0.3889, -0.6736, 0.6172), (-0.3816, -0.6609, 0.7101), (-0.4029, -0.6976, 0.6475), (-0.4003, -0.6932, 0.6798), (-0.6703, -0.387, 0.6166), (-0.6584, -0.3801, 0.7097), (-0.6945, -0.4009, 0.647), (-0.6904, -0.3985, 0.6793), (-0.7721, -1.132e-09, 0.6163), (-0.7588, -1.198e-09, 0.7094), (-0.8001, -8.89e-10, 0.6467), (-0.7955, -9.118e-10, 0.679), (-0.6703, 0.387, 0.6166), (-0.6584, 0.3801, 0.7097), (-0.6945, 0.4009, 0.647), (-0.6904, 0.3985, 0.6793), (-0.3889, 0.6736, 0.6172), (-0.3816, 0.6609, 0.7101), (-0.4029, 0.6976, 0.6475), (-0.4003, 0.6932, 0.6798), (8.641e-10, 0.8268, 0.3467), (0.415, 0.7189, 0.3473), (-0.4104, 0.7108, 0.3458), (0.7197, 0.4155, 0.3474), (0.8295, -8.386e-10, 0.3472), (0.7197, -0.4155, 0.3474), (0.415, -0.7189, 0.3473), (8.641e-10, -0.8268, 0.3467), (-0.4104, -0.7108, 0.3458), (-0.7052, -0.4071, 0.3448), (-0.811, -9.323e-10, 0.3443), (-0.7052, 0.4071, 0.3448), (0.4418, 0.7653, 0.0372), (0.7664, 0.4425, 0.03743), (0.8828, -5.643e-10, 0.03705), (0.7664, -0.4425, 0.03743), (0.4418, -0.7653, 0.0372), (6.098e-10, -0.8788, 0.03637), (-0.435, -0.7534, 0.03494), (-0.7452, -0.4302, 0.03349), (-0.8556, -7.033e-10, 0.03278), (-0.7452, 0.4302, 0.03349), (6.098e-10, 0.8788, 0.03637), (-0.435, 0.7534, 0.03494)], [], [(74, 68, 25, 72), (75, 32, 36, 76), (76, 36, 40, 77), (77, 40, 44, 78), (78, 44, 48, 79), (79, 48, 52, 80), (80, 52, 56, 81), (81, 56, 60, 82), (82, 60, 64, 83), (83, 64, 68, 74), (72, 25, 28, 73), (73, 28, 32, 75), (65, 21, 23, 69), (61, 19, 21, 65), (57, 17, 19, 61), (53, 15, 17, 57), (49, 13, 15, 53), (45, 11, 13, 49), (41, 9, 11, 45), (37, 7, 9, 41), (33, 5, 7, 37), (29, 3, 5, 33), (24, 1, 3, 29), (69, 24, 26, 71), (71, 26, 27, 70), (70, 27, 25, 68), (65, 69, 71, 67), (67, 71, 70, 66), (66, 70, 68, 64), (61, 65, 67, 63), (63, 67, 66, 62), (62, 66, 64, 60), (57, 61, 63, 59), (59, 63, 62, 58), (58, 62, 60, 56), (53, 57, 59, 55), (55, 59, 58, 54), (54, 58, 56, 52), (49, 53, 55, 51), (51, 55, 54, 50), (50, 54, 52, 48), (45, 49, 51, 47), (47, 51, 50, 46), (46, 50, 48, 44), (41, 45, 47, 43), (43, 47, 46, 42), (42, 46, 44, 40), (37, 41, 43, 39), (39, 43, 42, 38), (38, 42, 40, 36), (33, 37, 39, 35), (35, 39, 38, 34), (34, 38, 36, 32), (29, 33, 35, 31), (31, 35, 34, 30), (30, 34, 32, 28), (24, 29, 31, 26), (26, 31, 30, 27), (27, 30, 28, 25), (69, 23, 1, 24), (84, 73, 75, 85), (94, 72, 73, 84), (93, 83, 74, 95), (92, 82, 83, 93), (91, 81, 82, 92), (90, 80, 81, 91), (89, 79, 80, 90), (88, 78, 79, 89), (87, 77, 78, 88), (86, 76, 77, 87), (85, 75, 76, 86), (95, 74, 72, 94), (22, 95, 94, 0), (4, 85, 86, 6), (6, 86, 87, 8), (8, 87, 88, 10), (10, 88, 89, 12), (12, 89, 90, 14), (14, 90, 91, 16), (16, 91, 92, 18), (18, 92, 93, 20), (20, 93, 95, 22), (0, 94, 84, 2), (2, 84, 85, 4)])
me_cylinder_005.polygons.foreach_set('use_smooth', [True] * 84)
_k = {(0, 2): 0.5, (2, 4): 0.5, (4, 6): 0.5, (6, 8): 0.5, (8, 10): 0.5, (10, 12): 0.5, (12, 14): 0.5, (14, 16): 0.5, (16, 18): 0.5, (18, 20): 0.5, (20, 22): 0.5, (0, 22): 0.5, (24, 69): 0.4, (25, 68): 0.4, (65, 69): 0.4, (64, 68): 0.4, (61, 65): 0.4, (60, 64): 0.4, (57, 61): 0.4, (56, 60): 0.4, (53, 57): 0.4, (52, 56): 0.4, (49, 53): 0.4, (48, 52): 0.4, (45, 49): 0.4, (44, 48): 0.4, (41, 45): 0.4, (40, 44): 0.4, (37, 41): 0.4, (36, 40): 0.4, (33, 37): 0.4, (32, 36): 0.4, (29, 33): 0.4, (28, 32): 0.4, (24, 29): 0.4, (25, 28): 0.4}
me_cylinder_005.attributes.new('crease_edge', 'FLOAT', 'EDGE').data.foreach_set('value', [_k.get((min(e.vertices), max(e.vertices)), 0.0) for e in me_cylinder_005.edges])
_uv = me_cylinder_005.uv_layers.new(name='UVMap')
_uv.uv.foreach_set('vector', [0.08333, 0.8165, 0.08333, 0.8918, 7.451e-08, 0.8856, 7.451e-08, 0.806, 0.8333, 0.7986, 0.8333, 0.8812, 0.75, 0.8827, 0.75, 0.8011, 0.75, 0.8011, 0.75, 0.8827, 0.6667, 0.8812, 0.6667, 0.7986, 0.6667, 0.7986, 0.6667, 0.8812, 0.5833, 0.8821, 0.5833, 0.8001, 0.5833, 0.8001, 0.5833, 0.8821, 0.5, 0.8856, 0.5, 0.806, 0.5, 0.806, 0.5, 0.8856, 0.4167, 0.8918, 0.4167, 0.8165, 0.4167, 0.8165, 0.4167, 0.8918, 0.3333, 0.8985, 0.3333, 0.8279, 0.3333, 0.8279, 0.3333, 0.8985, 0.25, 0.9019, 0.25, 0.8337, 0.25, 0.8337, 0.25, 0.9019, 0.1667, 0.8985, 0.1667, 0.8279, 0.1667, 0.8279, 0.1667, 0.8985, 0.08333, 0.8918, 0.08333, 0.8165, 1.0, 0.806, 1.0, 0.8856, 0.9167, 0.8821, 0.9167, 0.8001, 0.9167, 0.8001, 0.9167, 0.8821, 0.8333, 0.8812, 0.8333, 0.7986, 0.1667, 0.9227, 0.1667, 1.0, 0.08333, 1.0, 0.08333, 0.9176, 0.25, 0.9253, 0.25, 1.0, 0.1667, 1.0, 0.1667, 0.9227, 0.3333, 0.9227, 0.3333, 1.0, 0.25, 1.0, 0.25, 0.9253, 0.4167, 0.9176, 0.4167, 1.0, 0.3333, 1.0, 0.3333, 0.9227, 0.5, 0.9128, 0.5, 1.0, 0.4167, 1.0, 0.4167, 0.9176, 0.5833, 0.9102, 0.5833, 1.0, 0.5, 1.0, 0.5, 0.9128, 0.6667, 0.9095, 0.6667, 1.0, 0.5833, 1.0, 0.5833, 0.9102, 0.75, 0.9107, 0.75, 1.0, 0.6667, 1.0, 0.6667, 0.9095, 0.8333, 0.9095, 0.8333, 1.0, 0.75, 1.0, 0.75, 0.9107, 0.9167, 0.9102, 0.9167, 1.0, 0.8333, 1.0, 0.8333, 0.9095, 1.0, 0.9128, 1.0, 1.0, 0.9167, 1.0, 0.9167, 0.9102, 0.08333, 0.9176, 7.451e-08, 0.9128, 7.451e-08, 0.9037, 0.08333, 0.909, 0.08333, 0.909, 7.451e-08, 0.9037, 7.451e-08, 0.8947, 0.08333, 0.9004, 0.08333, 0.9004, 7.451e-08, 0.8947, 7.451e-08, 0.8856, 0.08333, 0.8918, 0.1667, 0.9227, 0.08333, 0.9176, 0.08333, 0.909, 0.1667, 0.9146, 0.1667, 0.9146, 0.08333, 0.909, 0.08333, 0.9004, 0.1667, 0.9066, 0.1667, 0.9066, 0.08333, 0.9004, 0.08333, 0.8918, 0.1667, 0.8985, 0.25, 0.9253, 0.1667, 0.9227, 0.1667, 0.9146, 0.25, 0.9175, 0.25, 0.9175, 0.1667, 0.9146, 0.1667, 0.9066, 0.25, 0.9097, 0.25, 0.9097, 0.1667, 0.9066, 0.1667, 0.8985, 0.25, 0.9019, 0.3333, 0.9227, 0.25, 0.9253, 0.25, 0.9175, 0.3333, 0.9146, 0.3333, 0.9146, 0.25, 0.9175, 0.25, 0.9097, 0.3333, 0.9066, 0.3333, 0.9066, 0.25, 0.9097, 0.25, 0.9019, 0.3333, 0.8985, 0.4167, 0.9176, 0.3333, 0.9227, 0.3333, 0.9146, 0.4167, 0.909, 0.4167, 0.909, 0.3333, 0.9146, 0.3333, 0.9066, 0.4167, 0.9004, 0.4167, 0.9004, 0.3333, 0.9066, 0.3333, 0.8985, 0.4167, 0.8918, 0.5, 0.9128, 0.4167, 0.9176, 0.4167, 0.909, 0.5, 0.9037, 0.5, 0.9037, 0.4167, 0.909, 0.4167, 0.9004, 0.5, 0.8947, 0.5, 0.8947, 0.4167, 0.9004, 0.4167, 0.8918, 0.5, 0.8856, 0.5833, 0.9102, 0.5, 0.9128, 0.5, 0.9037, 0.5833, 0.9009, 0.5833, 0.9009, 0.5, 0.9037, 0.5, 0.8947, 0.5833, 0.8915, 0.5833, 0.8915, 0.5, 0.8947, 0.5, 0.8856, 0.5833, 0.8821, 0.6667, 0.9095, 0.5833, 0.9102, 0.5833, 0.9009, 0.6667, 0.9001, 0.6667, 0.9001, 0.5833, 0.9009, 0.5833, 0.8915, 0.6667, 0.8906, 0.6667, 0.8906, 0.5833, 0.8915, 0.5833, 0.8821, 0.6667, 0.8812, 0.75, 0.9107, 0.6667, 0.9095, 0.6667, 0.9001, 0.75, 0.9014, 0.75, 0.9014, 0.6667, 0.9001, 0.6667, 0.8906, 0.75, 0.892, 0.75, 0.892, 0.6667, 0.8906, 0.6667, 0.8812, 0.75, 0.8827, 0.8333, 0.9095, 0.75, 0.9107, 0.75, 0.9014, 0.8333, 0.9001, 0.8333, 0.9001, 0.75, 0.9014, 0.75, 0.892, 0.8333, 0.8906, 0.8333, 0.8906, 0.75, 0.892, 0.75, 0.8827, 0.8333, 0.8812, 0.9167, 0.9102, 0.8333, 0.9095, 0.8333, 0.9001, 0.9167, 0.9009, 0.9167, 0.9009, 0.8333, 0.9001, 0.8333, 0.8906, 0.9167, 0.8915, 0.9167, 0.8915, 0.8333, 0.8906, 0.8333, 0.8812, 0.9167, 0.8821, 1.0, 0.9128, 0.9167, 0.9102, 0.9167, 0.9009, 1.0, 0.9037, 1.0, 0.9037, 0.9167, 0.9009, 0.9167, 0.8915, 1.0, 0.8947, 1.0, 0.8947, 0.9167, 0.8915, 0.9167, 0.8821, 1.0, 0.8856, 0.08333, 0.9176, 0.08333, 1.0, 7.451e-08, 1.0, 7.451e-08, 0.9128, 0.9167, 0.7062, 0.9167, 0.8001, 0.8333, 0.7986, 0.8333, 0.7039, 1.0, 0.7148, 1.0, 0.806, 0.9167, 0.8001, 0.9167, 0.7062, 0.1667, 0.747, 0.1667, 0.8279, 0.08333, 0.8165, 0.08333, 0.7303, 0.25, 0.7556, 0.25, 0.8337, 0.1667, 0.8279, 0.1667, 0.747, 0.3333, 0.747, 0.3333, 0.8279, 0.25, 0.8337, 0.25, 0.7556, 0.4167, 0.7303, 0.4167, 0.8165, 0.3333, 0.8279, 0.3333, 0.747, 0.5, 0.7148, 0.5, 0.806, 0.4167, 0.8165, 0.4167, 0.7303, 0.5833, 0.7062, 0.5833, 0.8001, 0.5, 0.806, 0.5, 0.7148, 0.6667, 0.7039, 0.6667, 0.7986, 0.5833, 0.8001, 0.5833, 0.7062, 0.75, 0.7077, 0.75, 0.8011, 0.6667, 0.7986, 0.6667, 0.7039, 0.8333, 0.7039, 0.8333, 0.7986, 0.75, 0.8011, 0.75, 0.7077, 0.08333, 0.7303, 0.08333, 0.8165, 7.451e-08, 0.806, 7.451e-08, 0.7148, 0.08333, 0.5, 0.08333, 0.7303, 7.451e-08, 0.7148, 7.451e-08, 0.5, 0.8333, 0.5, 0.8333, 0.7039, 0.75, 0.7077, 0.75, 0.5, 0.75, 0.5, 0.75, 0.7077, 0.6667, 0.7039, 0.6667, 0.5, 0.6667, 0.5, 0.6667, 0.7039, 0.5833, 0.7062, 0.5833, 0.5, 0.5833, 0.5, 0.5833, 0.7062, 0.5, 0.7148, 0.5, 0.5, 0.5, 0.5, 0.5, 0.7148, 0.4167, 0.7303, 0.4167, 0.5, 0.4167, 0.5, 0.4167, 0.7303, 0.3333, 0.747, 0.3333, 0.5, 0.3333, 0.5, 0.3333, 0.747, 0.25, 0.7556, 0.25, 0.5, 0.25, 0.5, 0.25, 0.7556, 0.1667, 0.747, 0.1667, 0.5, 0.1667, 0.5, 0.1667, 0.747, 0.08333, 0.7303, 0.08333, 0.5, 1.0, 0.5, 1.0, 0.7148, 0.9167, 0.7062, 0.9167, 0.5, 0.9167, 0.5, 0.9167, 0.7062, 0.8333, 0.7039, 0.8333, 0.5])
me_cylinder_005.materials.append(mat_material_001)
me_cylinder_005.update()
me_cylinder_006 = bpy.data.meshes.new('Cylinder.006')
me_cylinder_006.from_pydata([(1.827e-10, 0.9317, -0.7037), (0.4659, 0.8069, -0.6562), (0.8069, 0.4659, -0.6438), (0.9317, -1.303e-10, -0.6643), (0.8069, -0.4659, -0.6438), (0.4659, -0.8069, -0.6562), (1.827e-10, -0.9317, -0.7037), (-0.4659, -0.8069, -0.7969), (-0.8069, -0.4659, -0.9107), (-0.9317, -1.303e-10, -0.9746), (-0.8069, 0.4659, -0.9107), (-0.4659, 0.8069, -0.7969), (1.728e-10, 0.9304, -0.8356), (0.4652, 0.8058, -0.7882), (0.8058, 0.4652, -0.7758), (0.9304, -1.728e-10, -0.7962), (0.8058, -0.4652, -0.7758), (0.4652, -0.8058, -0.7882), (1.728e-10, -0.9304, -0.8356), (-0.4652, -0.8058, -0.9289), (-0.8058, -0.4652, -1.043), (-0.9304, -1.728e-10, -1.107), (-0.8058, 0.4652, -1.043), (-0.4652, 0.8058, -0.9289), (5.489e-10, 1.072, -0.6949), (0.5362, 0.9288, -0.6439), (0.9288, 0.5362, -0.6306), (1.072, 2.366e-09, -0.6525), (0.9288, -0.5362, -0.6306), (0.5362, -0.9288, -0.6439), (5.489e-10, -1.072, -0.6949), (-0.5362, -0.9288, -0.7951), (-0.9288, -0.5362, -0.9174), (-1.072, 2.366e-09, -0.9861), (-0.9288, 0.5362, -0.9174), (-0.5362, 0.9288, -0.7951), (5.489e-10, 1.072, -0.8367), (0.5362, 0.9288, -0.7857), (0.9288, 0.5362, -0.7724), (1.072, 2.366e-09, -0.7944), (0.9288, -0.5362, -0.7724), (0.5362, -0.9288, -0.7857), (5.489e-10, -1.072, -0.8367), (-0.5362, -0.9288, -0.937), (-0.9288, -0.5362, -1.059), (-1.072, 2.366e-09, -1.128), (-0.9288, 0.5362, -1.059), (-0.5362, 0.9288, -0.937)], [], [(17, 16, 40, 41), (12, 23, 47, 36), (0, 1, 25, 24), (16, 15, 39, 40), (7, 8, 32, 31), (2, 3, 27, 26), (23, 22, 46, 47), (15, 14, 38, 39), (22, 21, 45, 46), (9, 10, 34, 33), (4, 5, 29, 28), (14, 13, 37, 38), (27, 28, 40, 39), (35, 24, 36, 47), (24, 25, 37, 36), (26, 27, 39, 38), (34, 35, 47, 46), (25, 26, 38, 37), (33, 34, 46, 45), (32, 33, 45, 44), (31, 32, 44, 43), (30, 31, 43, 42), (29, 30, 42, 41), (28, 29, 41, 40), (5, 6, 30, 29), (10, 11, 35, 34), (18, 17, 41, 42), (3, 4, 28, 27), (8, 9, 33, 32), (19, 18, 42, 43), (20, 19, 43, 44), (1, 2, 26, 25), (6, 7, 31, 30), (13, 12, 36, 37), (11, 0, 24, 35), (21, 20, 44, 45), (13, 14, 2, 1), (14, 15, 3, 2), (15, 16, 4, 3), (16, 17, 5, 4), (17, 18, 6, 5), (18, 19, 7, 6), (19, 20, 8, 7), (20, 21, 9, 8), (21, 22, 10, 9), (22, 23, 11, 10), (23, 12, 0, 11), (12, 13, 1, 0)])
me_cylinder_006.polygons.foreach_set('use_smooth', [True] * 48)
_k = {(0, 1): 0.5, (1, 2): 0.5, (2, 3): 0.5, (3, 4): 0.5, (4, 5): 0.5, (5, 6): 0.5, (6, 7): 0.5, (7, 8): 0.5, (8, 9): 0.5, (9, 10): 0.5, (10, 11): 0.5, (0, 11): 0.5}
me_cylinder_006.attributes.new('crease_edge', 'FLOAT', 'EDGE').data.foreach_set('value', [_k.get((min(e.vertices), max(e.vertices)), 0.0) for e in me_cylinder_006.edges])
_uv = me_cylinder_006.uv_layers.new(name='UVMap')
_uv.uv.foreach_set('vector', [0.0, 0.0, 0.0, 0.0, 0.0, 0.0, 0.0, 0.0, 0.0, 0.0, 0.0, 0.0, 0.0, 0.0, 0.0, 0.0, 1.0, 0.5, 0.9167, 0.5, 0.9167, 0.5, 1.0, 0.5, 0.0, 0.0, 0.0, 0.0, 0.0, 0.0, 0.0, 0.0, 0.4167, 0.5, 0.3333, 0.5, 0.3333, 0.5, 0.4167, 0.5, 0.8333, 0.5, 0.75, 0.5, 0.75, 0.5, 0.8333, 0.5, 0.0, 0.0, 0.0, 0.0, 0.0, 0.0, 0.0, 0.0, 0.0, 0.0, 0.0, 0.0, 0.0, 0.0, 0.0, 0.0, 0.0, 0.0, 0.0, 0.0, 0.0, 0.0, 0.0, 0.0, 0.25, 0.5, 0.1667, 0.5, 0.1667, 0.5, 0.25, 0.5, 0.6667, 0.5, 0.5833, 0.5, 0.5833, 0.5, 0.6667, 0.5, 0.0, 0.0, 0.0, 0.0, 0.0, 0.0, 0.0, 0.0, 0.75, 0.5, 0.6667, 0.5, 0.6667, 0.5, 0.75, 0.5, 0.08333, 0.5, 7.451e-08, 0.5, 7.451e-08, 0.5, 0.08333, 0.5, 1.0, 0.5, 0.9167, 0.5, 0.9167, 0.5, 1.0, 0.5, 0.8333, 0.5, 0.75, 0.5, 0.75, 0.5, 0.8333, 0.5, 0.1667, 0.5, 0.08333, 0.5, 0.08333, 0.5, 0.1667, 0.5, 0.9167, 0.5, 0.8333, 0.5, 0.8333, 0.5, 0.9167, 0.5, 0.25, 0.5, 0.1667, 0.5, 0.1667, 0.5, 0.25, 0.5, 0.3333, 0.5, 0.25, 0.5, 0.25, 0.5, 0.3333, 0.5, 0.4167, 0.5, 0.3333, 0.5, 0.3333, 0.5, 0.4167, 0.5, 0.5, 0.5, 0.4167, 0.5, 0.4167, 0.5, 0.5, 0.5, 0.5833, 0.5, 0.5, 0.5, 0.5, 0.5, 0.5833, 0.5, 0.6667, 0.5, 0.5833, 0.5, 0.5833, 0.5, 0.6667, 0.5, 0.5833, 0.5, 0.5, 0.5, 0.5, 0.5, 0.5833, 0.5, 0.1667, 0.5, 0.08333, 0.5, 0.08333, 0.5, 0.1667, 0.5, 0.0, 0.0, 0.0, 0.0, 0.0, 0.0, 0.0, 0.0, 0.75, 0.5, 0.6667, 0.5, 0.6667, 0.5, 0.75, 0.5, 0.3333, 0.5, 0.25, 0.5, 0.25, 0.5, 0.3333, 0.5, 0.0, 0.0, 0.0, 0.0, 0.0, 0.0, 0.0, 0.0, 0.0, 0.0, 0.0, 0.0, 0.0, 0.0, 0.0, 0.0, 0.9167, 0.5, 0.8333, 0.5, 0.8333, 0.5, 0.9167, 0.5, 0.5, 0.5, 0.4167, 0.5, 0.4167, 0.5, 0.5, 0.5, 0.0, 0.0, 0.0, 0.0, 0.0, 0.0, 0.0, 0.0, 0.08333, 0.5, 7.451e-08, 0.5, 7.451e-08, 0.5, 0.08333, 0.5, 0.0, 0.0, 0.0, 0.0, 0.0, 0.0, 0.0, 0.0, 0.0, 0.0, 0.0, 0.0, 0.8333, 0.5, 0.9167, 0.5, 0.0, 0.0, 0.0, 0.0, 0.75, 0.5, 0.8333, 0.5, 0.0, 0.0, 0.0, 0.0, 0.6667, 0.5, 0.75, 0.5, 0.0, 0.0, 0.0, 0.0, 0.5833, 0.5, 0.6667, 0.5, 0.0, 0.0, 0.0, 0.0, 0.5, 0.5, 0.5833, 0.5, 0.0, 0.0, 0.0, 0.0, 0.4167, 0.5, 0.5, 0.5, 0.0, 0.0, 0.0, 0.0, 0.3333, 0.5, 0.4167, 0.5, 0.0, 0.0, 0.0, 0.0, 0.25, 0.5, 0.3333, 0.5, 0.0, 0.0, 0.0, 0.0, 0.1667, 0.5, 0.25, 0.5, 0.0, 0.0, 0.0, 0.0, 0.08333, 0.5, 0.1667, 0.5, 0.0, 0.0, 0.0, 0.0, 7.451e-08, 0.5, 0.08333, 0.5, 0.0, 0.0, 0.0, 0.0, 0.9167, 0.5, 1.0, 0.5])
me_cylinder_006.materials.append(mat_material_002)
me_cylinder_006.update()
me_cylinder_007 = bpy.data.meshes.new('Cylinder.007')
me_cylinder_007.from_pydata([(-0.3926, 0.6799, 1.007), (-0.3448, 0.5973, 1.01), (8.181e-10, 0.7851, 1.007), (-0.6799, 0.3926, 1.007), (-0.3926, 0.6799, 1.134), (8.181e-10, 0.7851, 1.134), (-0.6799, 0.3926, 1.134), (-0.335, 0.5803, 1.132), (7.837e-10, 0.67, 1.132), (-0.5803, 0.335, 1.132), (-0.67, -2.327e-10, 1.132), (-0.5803, -0.335, 1.132), (-0.7851, -1.543e-09, 1.134), (-0.6799, -0.3926, 1.134), (-0.7851, -1.543e-09, 1.007), (-0.6897, -1.356e-09, 1.01), (-0.6799, -0.3926, 1.007), (-0.5973, -0.3448, 1.01), (-0.3926, -0.6799, 1.007), (-0.3448, -0.5973, 1.01), (8.181e-10, -0.7851, 1.007), (-0.3926, -0.6799, 1.134), (8.181e-10, -0.7851, 1.134), (-0.335, -0.5803, 1.132), (7.837e-10, -0.67, 1.132), (0.335, -0.5803, 1.132), (0.5803, -0.335, 1.132), (0.3926, -0.6799, 1.134), (0.6799, -0.3926, 1.134), (0.3926, -0.6799, 1.007), (0.3448, -0.5973, 1.01), (0.6799, -0.3926, 1.007), (0.5973, -0.3448, 1.01), (0.7851, -1.543e-09, 1.007), (0.6897, -1.356e-09, 1.01), (0.6799, 0.3926, 1.007), (0.7851, -1.543e-09, 1.134), (0.6799, 0.3926, 1.134), (0.67, -2.327e-10, 1.132), (0.5803, 0.335, 1.132), (0.335, 0.5803, 1.132), (0.3926, 0.6799, 1.134), (0.3926, 0.6799, 1.007), (0.3448, 0.5973, 1.01), (0.5973, 0.3448, 1.01), (8.916e-10, 0.6897, 1.01), (8.916e-10, -0.6897, 1.01), (-0.5973, 0.3448, 1.01)], [], [(45, 1, 0, 2), (1, 47, 3, 0), (2, 0, 4, 5), (0, 3, 6, 4), (5, 4, 7, 8), (4, 6, 9, 7), (6, 12, 10, 9), (12, 13, 11, 10), (3, 14, 12, 6), (14, 16, 13, 12), (47, 15, 14, 3), (15, 17, 16, 14), (17, 19, 18, 16), (16, 18, 21, 13), (19, 46, 20, 18), (18, 20, 22, 21), (13, 21, 23, 11), (21, 22, 24, 23), (22, 27, 25, 24), (27, 28, 26, 25), (20, 29, 27, 22), (29, 31, 28, 27), (46, 30, 29, 20), (30, 32, 31, 29), (32, 34, 33, 31), (31, 33, 36, 28), (34, 44, 35, 33), (33, 35, 37, 36), (28, 36, 38, 26), (36, 37, 39, 38), (37, 41, 40, 39), (41, 5, 8, 40), (35, 42, 41, 37), (42, 2, 5, 41), (43, 45, 2, 42), (44, 43, 42, 35), (45, 43, 40, 8), (43, 44, 39, 40), (44, 34, 38, 39), (34, 32, 26, 38), (32, 30, 25, 26), (30, 46, 24, 25), (46, 19, 23, 24), (19, 17, 11, 23), (17, 15, 10, 11), (15, 47, 9, 10), (47, 1, 7, 9), (1, 45, 8, 7)])
me_cylinder_007.polygons.foreach_set('use_smooth', [True] * 48)
_k = {(0, 2): 0.4, (0, 3): 0.4, (4, 5): 0.4, (4, 6): 0.4, (6, 12): 0.4, (12, 13): 0.4, (3, 14): 0.4, (14, 16): 0.4, (16, 18): 0.4, (18, 20): 0.4, (13, 21): 0.4, (21, 22): 0.4, (22, 27): 0.4, (27, 28): 0.4, (20, 29): 0.4, (29, 31): 0.4, (31, 33): 0.4, (33, 35): 0.4, (28, 36): 0.4, (36, 37): 0.4, (37, 41): 0.4, (5, 41): 0.4, (35, 42): 0.4, (2, 42): 0.4}
me_cylinder_007.attributes.new('crease_edge', 'FLOAT', 'EDGE').data.foreach_set('value', [_k.get((min(e.vertices), max(e.vertices)), 0.0) for e in me_cylinder_007.edges])
_uv = me_cylinder_007.uv_layers.new(name='UVMap')
_uv.uv.foreach_set('vector', [7.451e-08, 1.0, 0.08333, 1.0, 0.08333, 1.0, 7.451e-08, 1.0, 0.08333, 1.0, 0.1667, 1.0, 0.1667, 1.0, 0.08333, 1.0, 7.451e-08, 1.0, 0.08333, 1.0, 0.08333, 1.0, 7.451e-08, 1.0, 0.08333, 1.0, 0.1667, 1.0, 0.1667, 1.0, 0.08333, 1.0, 7.451e-08, 1.0, 0.08333, 1.0, 0.08333, 1.0, 7.451e-08, 1.0, 0.08333, 1.0, 0.1667, 1.0, 0.1667, 1.0, 0.08333, 1.0, 0.1667, 1.0, 0.25, 1.0, 0.25, 1.0, 0.1667, 1.0, 0.25, 1.0, 0.3333, 1.0, 0.3333, 1.0, 0.25, 1.0, 0.1667, 1.0, 0.25, 1.0, 0.25, 1.0, 0.1667, 1.0, 0.25, 1.0, 0.3333, 1.0, 0.3333, 1.0, 0.25, 1.0, 0.1667, 1.0, 0.25, 1.0, 0.25, 1.0, 0.1667, 1.0, 0.25, 1.0, 0.3333, 1.0, 0.3333, 1.0, 0.25, 1.0, 0.3333, 1.0, 0.4167, 1.0, 0.4167, 1.0, 0.3333, 1.0, 0.3333, 1.0, 0.4167, 1.0, 0.4167, 1.0, 0.3333, 1.0, 0.4167, 1.0, 0.5, 1.0, 0.5, 1.0, 0.4167, 1.0, 0.4167, 1.0, 0.5, 1.0, 0.5, 1.0, 0.4167, 1.0, 0.3333, 1.0, 0.4167, 1.0, 0.4167, 1.0, 0.3333, 1.0, 0.4167, 1.0, 0.5, 1.0, 0.5, 1.0, 0.4167, 1.0, 0.5, 1.0, 0.5833, 1.0, 0.5833, 1.0, 0.5, 1.0, 0.5833, 1.0, 0.6667, 1.0, 0.6667, 1.0, 0.5833, 1.0, 0.5, 1.0, 0.5833, 1.0, 0.5833, 1.0, 0.5, 1.0, 0.5833, 1.0, 0.6667, 1.0, 0.6667, 1.0, 0.5833, 1.0, 0.5, 1.0, 0.5833, 1.0, 0.5833, 1.0, 0.5, 1.0, 0.5833, 1.0, 0.6667, 1.0, 0.6667, 1.0, 0.5833, 1.0, 0.6667, 1.0, 0.75, 1.0, 0.75, 1.0, 0.6667, 1.0, 0.6667, 1.0, 0.75, 1.0, 0.75, 1.0, 0.6667, 1.0, 0.75, 1.0, 0.8333, 1.0, 0.8333, 1.0, 0.75, 1.0, 0.75, 1.0, 0.8333, 1.0, 0.8333, 1.0, 0.75, 1.0, 0.6667, 1.0, 0.75, 1.0, 0.75, 1.0, 0.6667, 1.0, 0.75, 1.0, 0.8333, 1.0, 0.8333, 1.0, 0.75, 1.0, 0.8333, 1.0, 0.9167, 1.0, 0.9167, 1.0, 0.8333, 1.0, 0.9167, 1.0, 1.0, 1.0, 1.0, 1.0, 0.9167, 1.0, 0.8333, 1.0, 0.9167, 1.0, 0.9167, 1.0, 0.8333, 1.0, 0.9167, 1.0, 1.0, 1.0, 1.0, 1.0, 0.9167, 1.0, 0.9167, 1.0, 1.0, 1.0, 1.0, 1.0, 0.9167, 1.0, 0.8333, 1.0, 0.9167, 1.0, 0.9167, 1.0, 0.8333, 1.0, 1.0, 1.0, 0.9167, 1.0, 0.9167, 1.0, 1.0, 1.0, 0.9167, 1.0, 0.8333, 1.0, 0.8333, 1.0, 0.9167, 1.0, 0.8333, 1.0, 0.75, 1.0, 0.75, 1.0, 0.8333, 1.0, 0.75, 1.0, 0.6667, 1.0, 0.6667, 1.0, 0.75, 1.0, 0.6667, 1.0, 0.5833, 1.0, 0.5833, 1.0, 0.6667, 1.0, 0.5833, 1.0, 0.5, 1.0, 0.5, 1.0, 0.5833, 1.0, 0.5, 1.0, 0.4167, 1.0, 0.4167, 1.0, 0.5, 1.0, 0.4167, 1.0, 0.3333, 1.0, 0.3333, 1.0, 0.4167, 1.0, 0.3333, 1.0, 0.25, 1.0, 0.25, 1.0, 0.3333, 1.0, 0.25, 1.0, 0.1667, 1.0, 0.1667, 1.0, 0.25, 1.0, 0.1667, 1.0, 0.08333, 1.0, 0.08333, 1.0, 0.1667, 1.0, 0.08333, 1.0, 7.451e-08, 1.0, 7.451e-08, 1.0, 0.08333, 1.0])
me_cylinder_007.materials.append(mat_material_002)
me_cylinder_007.update()
me_cylinder_008 = bpy.data.meshes.new('Cylinder.008')
me_cylinder_008.from_pydata([(-0.3448, 0.5973, 1.025), (-0.6897, -1.356e-09, 1.032), (-0.5973, -0.3448, 1.023), (-0.3448, -0.5973, 1.023), (0.3448, -0.5973, 1.025), (0.5973, -0.3448, 1.025), (0.6897, -1.356e-09, 1.032), (0.3448, 0.5973, 1.023), (0.5973, 0.3448, 1.023), (6.192e-10, 0.6897, 1.032), (6.192e-10, -0.6897, 1.032), (-0.5973, 0.3448, 1.025), (-0.2178, 0.3772, 1.118), (-0.4355, 4.468e-09, 1.122), (-0.3772, -0.2178, 1.116), (-0.2178, -0.3772, 1.116), (0.2178, -0.3772, 1.118), (0.3772, -0.2178, 1.118), (0.4355, 3.25e-09, 1.122), (0.2178, 0.3772, 1.116), (0.3772, 0.2178, 1.116), (-6.207e-09, 0.4355, 1.122), (-6.388e-09, -0.4355, 1.122), (-0.3772, 0.2178, 1.118), (-0.1123, 0.1945, 1.156), (-0.2246, -1.103e-09, 1.158), (-0.1945, -0.1123, 1.155), (-0.1123, -0.1945, 1.155), (0.1123, -0.1945, 1.156), (0.1945, -0.1123, 1.156), (0.2246, -2.136e-09, 1.158), (0.1123, 0.1945, 1.155), (0.1945, 0.1123, 1.155), (-1.152e-08, 0.2246, 1.158), (-1.161e-08, -0.2246, 1.158), (-0.1945, 0.1123, 1.156), (-0.1159, 0.003671, 1.163), (-0.003671, 0.1159, 1.163), (0.003671, -0.1159, 1.163), (0.1159, -0.003671, 1.163)], [], [(6, 5, 17, 18), (11, 0, 12, 23), (9, 7, 19, 21), (3, 2, 14, 15), (5, 4, 16, 17), (0, 9, 21, 12), (2, 1, 13, 14), (4, 10, 22, 16), (8, 6, 18, 20), (1, 11, 23, 13), (7, 8, 20, 19), (10, 3, 15, 22), (12, 21, 33, 24), (14, 13, 25, 26), (16, 22, 34, 28), (20, 18, 30, 32), (13, 23, 35, 25), (19, 20, 32, 31), (22, 15, 27, 34), (18, 17, 29, 30), (23, 12, 24, 35), (21, 19, 31, 33), (15, 14, 26, 27), (17, 16, 28, 29), (35, 36, 26, 25), (36, 38, 27, 26), (38, 28, 34, 27), (24, 37, 36, 35), (37, 39, 38, 36), (39, 29, 28, 38), (33, 31, 37, 24), (31, 32, 39, 37), (32, 30, 29, 39)])
me_cylinder_008.polygons.foreach_set('use_smooth', [True] * 33)
_uv = me_cylinder_008.uv_layers.new(name='UVMap')
_uv.uv.foreach_set('vector', [0.0, 0.0, 0.0, 0.0, 0.0, 0.0, 0.0, 0.0, 0.0, 0.0, 0.0, 0.0, 0.0, 0.0, 0.0, 0.0, 0.0, 0.0, 0.0, 0.0, 0.0, 0.0, 0.0, 0.0, 0.0, 0.0, 0.0, 0.0, 0.0, 0.0, 0.0, 0.0, 0.0, 0.0, 0.0, 0.0, 0.0, 0.0, 0.0, 0.0, 0.0, 0.0, 0.0, 0.0, 0.0, 0.0, 0.0, 0.0, 0.0, 0.0, 0.0, 0.0, 0.0, 0.0, 0.0, 0.0, 0.0, 0.0, 0.0, 0.0, 0.0, 0.0, 0.0, 0.0, 0.0, 0.0, 0.0, 0.0, 0.0, 0.0, 0.0, 0.0, 0.0, 0.0, 0.0, 0.0, 0.0, 0.0, 0.0, 0.0, 0.0, 0.0, 0.0, 0.0, 0.0, 0.0, 0.0, 0.0, 0.0, 0.0, 0.0, 0.0, 0.0, 0.0, 0.0, 0.0, 0.0, 0.0, 0.0, 0.0, 0.0, 0.0, 0.0, 0.0, 0.0, 0.0, 0.0, 0.0, 0.0, 0.0, 0.0, 0.0, 0.0, 0.0, 0.0, 0.0, 0.0, 0.0, 0.0, 0.0, 0.0, 0.0, 0.0, 0.0, 0.0, 0.0, 0.0, 0.0, 0.0, 0.0, 0.0, 0.0, 0.0, 0.0, 0.0, 0.0, 0.0, 0.0, 0.0, 0.0, 0.0, 0.0, 0.0, 0.0, 0.0, 0.0, 0.0, 0.0, 0.0, 0.0, 0.0, 0.0, 0.0, 0.0, 0.0, 0.0, 0.0, 0.0, 0.0, 0.0, 0.0, 0.0, 0.0, 0.0, 0.0, 0.0, 0.0, 0.0, 0.0, 0.0, 0.0, 0.0, 0.0, 0.0, 0.0, 0.0, 0.0, 0.0, 0.0, 0.0, 0.0, 0.0, 0.0, 0.0, 0.0, 0.0, 0.0, 0.0, 0.0, 0.0, 0.0, 0.0, 0.0, 0.0, 0.0, 0.0, 0.0, 0.0, 0.0, 0.0, 0.0, 0.0, 0.0, 0.0, 0.0, 0.0, 0.0, 0.0, 0.0, 0.0, 0.0, 0.0, 0.0, 0.0, 0.0, 0.0, 0.0, 0.0, 0.0, 0.0, 0.0, 0.0, 0.0, 0.0, 0.0, 0.0, 0.0, 0.0, 0.0, 0.0, 0.0, 0.0, 0.0, 0.0, 0.0, 0.0, 0.0, 0.0, 0.0, 0.0, 0.0, 0.0, 0.0, 0.0, 0.0, 0.0, 0.0, 0.0, 0.0, 0.0, 0.0, 0.0, 0.0, 0.0, 0.0, 0.0, 0.0, 0.0, 0.0, 0.0, 0.0, 0.0, 0.0, 0.0])
me_cylinder_008.materials.append(mat_material)
me_cylinder_008.update()

# ---- objects
ob_light = bpy.data.objects.new('Light', light_light)
ob_camera = bpy.data.objects.new('Camera', cam_camera)
ob_cylinder = bpy.data.objects.new('Cylinder', me_cylinder)
ob_cylinder_001 = bpy.data.objects.new('Cylinder.001', me_cylinder_001)
ob_cylinder_002 = bpy.data.objects.new('Cylinder.002', me_cylinder_002)
ob_cylinder_003 = bpy.data.objects.new('Cylinder.003', me_cylinder_003)
ob_cylinder_004 = bpy.data.objects.new('Cylinder.004', me_cylinder_004)
ob_cylinder_005 = bpy.data.objects.new('Cylinder.005', me_cylinder_005)
ob_cylinder_006 = bpy.data.objects.new('Cylinder.006', me_cylinder_006)
ob_cylinder_007 = bpy.data.objects.new('Cylinder.007', me_cylinder_007)
ob_cylinder_008 = bpy.data.objects.new('Cylinder.008', me_cylinder_008)

# ---- transforms, parenting, visibility, modifiers, constraints
ob_light.location = (2.377, 1.005, 5.904)
ob_light.rotation_euler = (0.6503, 0.05522, 1.866)
ob_light.lock_rotations_4d = False
ob_light.empty_display_type = 'ARROWS'
ob_light.color = (0.0, 0.0, 0.0, 0.0)
ob_light.lineart.crease_threshold = 0.0
ob_camera.location = (7.359, -6.926, 4.958)
ob_camera.rotation_euler = (1.109, 0.0, 0.8149)
ob_camera.lock_rotations_4d = False
ob_camera.empty_display_type = 'ARROWS'
ob_camera.color = (0.0, 0.0, 0.0, 0.0)
ob_camera.display_type = 'WIRE'
ob_camera.lineart.crease_threshold = 0.0
ob_cylinder.location = (-1.699, -0.02866, 0.0)
ob_cylinder.rotation_euler = (0.03587, -0.1681, 0.02736)
_m = ob_cylinder.modifiers.new('Subdivision', 'SUBSURF')
_m.levels = 2
ob_cylinder_001.location = (-1.699, -0.02866, 0.0)
ob_cylinder_001.rotation_euler = (0.03587, -0.1681, 0.02736)
_m = ob_cylinder_001.modifiers.new('Subdivision', 'SUBSURF')
_m.levels = 2
ob_cylinder_002.location = (-1.699, -0.02866, 0.0)
ob_cylinder_002.rotation_euler = (0.03587, -0.1681, 0.02736)
_m = ob_cylinder_002.modifiers.new('Subdivision', 'SUBSURF')
_m.levels = 2
ob_cylinder_003.location = (-0.01189, -2.285e-09, 0.1923)
_m = ob_cylinder_003.modifiers.new('Subdivision', 'SUBSURF')
_m.levels = 2
_m = ob_cylinder_003.modifiers.new('Mirror', 'MIRROR')
ob_cylinder_004.location = (-1.699, -0.02866, 0.0)
ob_cylinder_004.rotation_euler = (0.03587, -0.1681, 0.02736)
_m = ob_cylinder_004.modifiers.new('Subdivision', 'SUBSURF')
_m.levels = 2
ob_cylinder_005.location = (1.661, 0.0, 0.0)
ob_cylinder_005.rotation_euler = (0.03587, -0.1681, 3.169)
_m = ob_cylinder_005.modifiers.new('Subdivision', 'SUBSURF')
_m.levels = 2
ob_cylinder_006.location = (1.661, 0.0, 0.0)
ob_cylinder_006.rotation_euler = (0.03587, -0.1681, 3.169)
_m = ob_cylinder_006.modifiers.new('Subdivision', 'SUBSURF')
_m.levels = 2
ob_cylinder_007.location = (1.661, 0.0, 0.0)
ob_cylinder_007.rotation_euler = (0.03587, -0.1681, 3.169)
_m = ob_cylinder_007.modifiers.new('Subdivision', 'SUBSURF')
_m.levels = 2
ob_cylinder_008.location = (1.661, 0.0, 0.0)
ob_cylinder_008.rotation_euler = (0.03587, -0.1681, 3.169)
_m = ob_cylinder_008.modifiers.new('Subdivision', 'SUBSURF')
_m.levels = 2

# ---- collection membership
col_collection.objects.link(ob_light)
col_collection.objects.link(ob_camera)
col_collection.objects.link(ob_cylinder)
col_collection.objects.link(ob_cylinder_001)
col_collection.objects.link(ob_cylinder_002)
col_collection.objects.link(ob_cylinder_003)
col_collection.objects.link(ob_cylinder_004)
col_collection.objects.link(ob_cylinder_005)
col_collection.objects.link(ob_cylinder_006)
col_collection.objects.link(ob_cylinder_007)
col_collection.objects.link(ob_cylinder_008)

# ---- scene / render settings (as saved in the file)
scene.camera = ob_camera
scene.frame_start = 1; scene.frame_end = 250; scene.frame_set(1)
scene.render.engine = 'BLENDER_EEVEE_NEXT'
bpy.context.view_layer.update()

